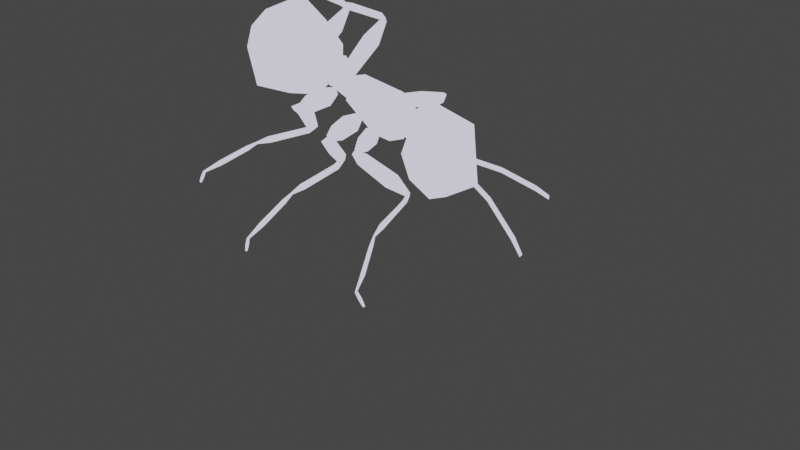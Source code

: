# Source: Ant_Multiple.blend  (saved by Blender 3.6.13; exported with 4.5.12 LTS)
import bpy
from mathutils import Matrix  # noqa: F401  (used for matrix-valued properties, if any)

bpy.ops.wm.read_factory_settings(use_empty=True)
scene = bpy.context.scene
scene.name = 'Scene'

# ---- collections
col_collection = bpy.data.collections.new('Collection'); scene.collection.children.link(col_collection)
col_ant = bpy.data.collections.new('Ant'); scene.collection.children.link(col_ant)

# ---- images (referenced by path relative to the original .blend; pixels are not part of the script)
import os
ASSET_DIR = os.environ.get("B2B_ASSET_DIR", "")  # directory of the original .blend (textures are referenced by path, not embedded)
HERE = os.path.dirname(os.path.abspath(__file__))  # packed textures are extracted next to this script under _unpacked/

def load_image(name, relpath, width, height, colorspace="sRGB"):
    """Load a texture the original file referenced (path relative to the .blend, or extracted next to this script)."""
    p = next((c for c in (os.path.join(HERE, relpath), os.path.join(ASSET_DIR, relpath)) if relpath and os.path.exists(c)), "")
    if p:
        img = bpy.data.images.load(p, check_existing=True)
        img.name = name
    else:  # same state as the original file: an image datablock whose file is absent (Cycles renders it pink)
        img = bpy.data.images.new(name, width, height)
        img.source = "FILE"
        img.filepath = "//" + (relpath or name)
    img.colorspace_settings.name = colorspace
    return img
img_00_exterior_rocksplantsdirt_png = load_image('00_Exterior_RocksPlantsDirt.png', '00_Exterior_RocksPlantsDirt.png', 1024, 1024, 'sRGB')

# ---- materials (node trees are filled in below, after node groups)
mat_outdoor = bpy.data.materials.new('Outdoor')
mat_outdoor.alpha_threshold = 0.0
mat_outdoor.use_transparent_shadow = False
mat_outdoor.line_color = (0.0, 0.0, 0.0, 1.0)

# ---- material node trees
mat_outdoor.use_nodes = True; mat_outdoor.node_tree.nodes.clear()
_N = mat_outdoor.node_tree.nodes; _L = mat_outdoor.node_tree.links
n0 = _N.new('ShaderNodeSeparateColor'); n0.name = 'Separate Color.003'; n0.location = (1473, 501)
n1 = _N.new('ShaderNodeOutputMaterial'); n1.name = 'Material Output.001'; n1.location = (2234, 746)
n2 = _N.new('ShaderNodeMix'); n2.name = 'Mix'; n2.location = (1890, 800)
n2.data_type = 'RGBA'
n2.blend_type = 'SCREEN'
n2.inputs[0].default_value = 0.08333
n3 = _N.new('ShaderNodeHueSaturation'); n3.name = 'Hue/Saturation/Value'; n3.location = (1364, 864)
n4 = _N.new('ShaderNodeBsdfDiffuse'); n4.name = 'Diffuse BSDF'; n4.location = (529, 588)
n5 = _N.new('ShaderNodeShaderToRGB'); n5.name = 'Shader to RGB.003'; n5.location = (721, 591)
n6 = _N.new('ShaderNodeSeparateColor'); n6.name = 'Separate Color.002'; n6.location = (927, 601)
n7 = _N.new('ShaderNodeCombineColor'); n7.name = 'Combine Color.001'; n7.location = (1655, 581)
n8 = _N.new('ShaderNodeValToRGB'); n8.name = 'Color Ramp.003'; n8.location = (1140, 399)
n8.color_ramp.interpolation = 'CONSTANT'
while len(n8.color_ramp.elements) > 1: n8.color_ramp.elements.remove(n8.color_ramp.elements[-1])
n8.color_ramp.elements[0].position = 0.0; n8.color_ramp.elements[0].color = (0.0, 0.0, 0.0, 1.0)
_e = n8.color_ramp.elements.new(0.1091); _e.color = (0.1106, 0.1106, 0.1106, 1.0)
_e = n8.color_ramp.elements.new(0.2205); _e.color = (0.2158, 0.2158, 0.2158, 1.0)
_e = n8.color_ramp.elements.new(0.3318); _e.color = (1.0, 1.0, 1.0, 1.0)
n9 = _N.new('ShaderNodeTexImage'); n9.name = 'Image Texture'; n9.location = (190, 623)
n9.image = img_00_exterior_rocksplantsdirt_png
n9.interpolation = 'Closest'
_L.new(n5.outputs[0], n6.inputs[0])
_L.new(n6.outputs[0], n7.inputs[0])
_L.new(n4.outputs[0], n5.inputs[0])
_L.new(n6.outputs[2], n8.inputs[0])
_L.new(n8.outputs[0], n0.inputs[0])
_L.new(n6.outputs[1], n7.inputs[1])
_L.new(n0.outputs[2], n7.inputs[2])
_L.new(n7.outputs[0], n2.inputs[6])
_L.new(n2.outputs[2], n1.inputs[0])
_L.new(n3.outputs[0], n2.inputs[7])
_L.new(n9.outputs[0], n4.inputs[0])
_L.new(n9.outputs[0], n3.inputs[4])
n1.is_active_output = True

# ---- world
world_world = bpy.data.worlds.new('World'); scene.world = world_world
world_world.use_nodes = True; world_world.node_tree.nodes.clear()
_N = world_world.node_tree.nodes; _L = world_world.node_tree.links
n0 = _N.new('ShaderNodeOutputWorld'); n0.name = 'World Output'; n0.location = (300, 300)
n1 = _N.new('ShaderNodeBackground'); n1.name = 'Background'; n1.location = (10, 300)
n1.inputs[0].default_value = (0.05088, 0.05088, 0.05088, 1.0)
_L.new(n1.outputs[0], n0.inputs[0])
n0.is_active_output = True
world_world.color = (0.05088, 0.05088, 0.05088)
world_world.use_sun_shadow = False
world_world.sun_shadow_jitter_overblur = 0.0

# ---- cameras
cam_camera = bpy.data.cameras.new('Camera')
cam_camera.clip_end = 100.0
cam_camera.ortho_scale = 7.314

# ---- lights
light_light = bpy.data.lights.new('Light', 'SUN')
light_light.color = (0.9702, 1.0, 0.7269)
light_light.transmission_factor = 0.0
light_light.angle = 0.9725
light_light.energy = 2.54
light_light.shadow_soft_size = 0.1
light_light.shadow_cascade_max_distance = 1000.0

# ---- meshes
me_plane = bpy.data.meshes.new('Plane')
me_plane.from_pydata([(200.0, 200.0, -12.77), (-200.0, 200.0, -12.77), (200.0, -200.0, -12.77), (-200.0, -200.0, -12.77), (133.3, 200.0, -12.77), (66.67, 200.0, -12.77), (0.0, 200.0, -12.77), (-66.67, 200.0, -12.77), (-133.3, 200.0, -12.77), (200.0, -133.3, -12.77), (200.0, -66.67, -12.77), (200.0, 0.0, -12.77), (200.0, 66.67, -12.77), (200.0, 133.3, -12.77), (-133.3, -200.0, -12.77), (-66.67, -200.0, -12.77), (0.0, -200.0, -12.77), (66.67, -200.0, -12.77), (133.3, -200.0, -12.77), (-200.0, 133.3, -12.77), (-200.0, 66.67, -12.77), (-200.0, 0.0, -12.77), (-200.0, -66.67, -12.77), (-200.0, -133.3, -12.77), (-133.3, -133.3, -12.77), (-133.3, -66.67, -12.77), (-133.3, 0.0, -12.77), (-133.3, 66.67, -12.77), (-133.3, 133.3, -12.77), (-66.67, -133.3, -12.77), (-66.67, -66.67, -12.77), (-66.67, 0.0, -12.77), (-66.67, 66.67, -12.77), (-66.67, 133.3, -12.77), (0.0, -133.3, -12.77), (0.0, -66.67, -12.77), (0.0, 0.0, -12.77), (0.0, 66.67, -12.77), (0.0, 133.3, -12.77), (66.67, -133.3, -12.77), (66.67, -66.67, -12.77), (66.67, 0.0, -12.77), (66.67, 66.67, -12.77), (66.67, 133.3, -12.77), (133.3, -133.3, -12.77), (133.3, -66.67, -12.77), (133.3, 0.0, -12.77), (133.3, 66.67, -12.77), (133.3, 133.3, -12.77)], [], [(48, 13, 0, 4), (19, 28, 8, 1), (28, 33, 7, 8), (33, 38, 6, 7), (38, 43, 5, 6), (43, 48, 4, 5), (3, 14, 24, 23), (23, 24, 25, 22), (22, 25, 26, 21), (21, 26, 27, 20), (20, 27, 28, 19), (14, 15, 29, 24), (24, 29, 30, 25), (25, 30, 31, 26), (26, 31, 32, 27), (27, 32, 33, 28), (15, 16, 34, 29), (29, 34, 35, 30), (30, 35, 36, 31), (31, 36, 37, 32), (32, 37, 38, 33), (16, 17, 39, 34), (34, 39, 40, 35), (35, 40, 41, 36), (36, 41, 42, 37), (37, 42, 43, 38), (17, 18, 44, 39), (39, 44, 45, 40), (40, 45, 46, 41), (41, 46, 47, 42), (42, 47, 48, 43), (18, 2, 9, 44), (44, 9, 10, 45), (45, 10, 11, 46), (46, 11, 12, 47), (47, 12, 13, 48)])
_uv = me_plane.uv_layers.new(name='UVMap')
_uv.uv.foreach_set('vector', [0.2508, 0.8758, 0.3753, 0.8758, 0.3753, 1.0, 0.2508, 1.0, 0.2508, 0.8758, 0.3753, 0.8758, 0.3753, 1.0, 0.2508, 1.0, 0.2508, 0.8758, 0.3753, 0.8758, 0.3753, 1.0, 0.2508, 1.0, 0.2508, 0.8758, 0.3753, 0.8758, 0.3753, 1.0, 0.2508, 1.0, 0.2508, 0.8758, 0.3753, 0.8758, 0.3753, 1.0, 0.2508, 1.0, 0.2508, 0.8758, 0.3753, 0.8758, 0.3753, 1.0, 0.2508, 1.0, 0.2508, 0.8758, 0.3753, 0.8758, 0.3753, 1.0, 0.2508, 1.0, 0.2508, 0.8758, 0.3753, 0.8758, 0.3753, 1.0, 0.2508, 1.0, 0.2508, 0.8758, 0.3753, 0.8758, 0.3753, 1.0, 0.2508, 1.0, 0.2508, 0.8758, 0.3753, 0.8758, 0.3753, 1.0, 0.2508, 1.0, 0.2508, 0.8758, 0.3753, 0.8758, 0.3753, 1.0, 0.2508, 1.0, 0.2508, 0.8758, 0.3753, 0.8758, 0.3753, 1.0, 0.2508, 1.0, 0.2508, 0.8758, 0.3753, 0.8758, 0.3753, 1.0, 0.2508, 1.0, 0.2508, 0.8758, 0.3753, 0.8758, 0.3753, 1.0, 0.2508, 1.0, 0.2508, 0.8758, 0.3753, 0.8758, 0.3753, 1.0, 0.2508, 1.0, 0.2508, 0.8758, 0.3753, 0.8758, 0.3753, 1.0, 0.2508, 1.0, 0.2508, 0.8758, 0.3753, 0.8758, 0.3753, 1.0, 0.2508, 1.0, 0.2508, 0.8758, 0.3753, 0.8758, 0.3753, 1.0, 0.2508, 1.0, 0.2508, 0.8758, 0.3753, 0.8758, 0.3753, 1.0, 0.2508, 1.0, 0.2508, 0.8758, 0.3753, 0.8758, 0.3753, 1.0, 0.2508, 1.0, 0.2508, 0.8758, 0.3753, 0.8758, 0.3753, 1.0, 0.2508, 1.0, 0.2508, 0.8758, 0.3753, 0.8758, 0.3753, 1.0, 0.2508, 1.0, 0.2508, 0.8758, 0.3753, 0.8758, 0.3753, 1.0, 0.2508, 1.0, 0.2508, 0.8758, 0.3753, 0.8758, 0.3753, 1.0, 0.2508, 1.0, 0.2508, 0.8758, 0.3753, 0.8758, 0.3753, 1.0, 0.2508, 1.0, 0.2508, 0.8758, 0.3753, 0.8758, 0.3753, 1.0, 0.2508, 1.0, 0.2508, 0.8758, 0.3753, 0.8758, 0.3753, 1.0, 0.2508, 1.0, 0.2508, 0.8758, 0.3753, 0.8758, 0.3753, 1.0, 0.2508, 1.0, 0.2508, 0.8758, 0.3753, 0.8758, 0.3753, 1.0, 0.2508, 1.0, 0.2508, 0.8758, 0.3753, 0.8758, 0.3753, 1.0, 0.2508, 1.0, 0.2508, 0.8758, 0.3753, 0.8758, 0.3753, 1.0, 0.2508, 1.0, 0.2508, 0.8758, 0.3753, 0.8758, 0.3753, 1.0, 0.2508, 1.0, 0.2508, 0.8758, 0.3753, 0.8758, 0.3753, 1.0, 0.2508, 1.0, 0.2508, 0.8758, 0.3753, 0.8758, 0.3753, 1.0, 0.2508, 1.0, 0.2508, 0.8758, 0.3753, 0.8758, 0.3753, 1.0, 0.2508, 1.0, 0.2508, 0.8758, 0.3753, 0.8758, 0.3753, 1.0, 0.2508, 1.0])
me_plane.materials.append(mat_outdoor)
me_plane.update()
me_vert = bpy.data.meshes.new('Vert')
me_vert.from_pydata([(0.09605, -1.058, 0.8723)], [], [])
me_vert.update()
me_cube_004 = bpy.data.meshes.new('Cube.004')
me_cube_004.from_pydata([(-5.366, -0.9189, 1.324), (-5.351, -0.9215, 1.387), (-5.425, -0.7163, 1.347), (-5.41, -0.719, 1.409), (-3.964, -0.4766, 1.009), (-3.949, -0.4793, 1.072), (-4.023, -0.2741, 1.032), (-4.008, -0.2767, 1.094), (-7.242, -1.289, 1.235), (-7.183, -1.492, 1.212), (-7.168, -1.495, 1.275), (-7.227, -1.292, 1.298), (-7.983, -1.551, 1.061), (-7.939, -1.704, 1.044), (-7.928, -1.706, 1.091), (-7.972, -1.553, 1.108), (-5.366, 0.9189, 1.324), (-5.351, 0.9215, 1.387), (-5.425, 0.7163, 1.347), (-5.41, 0.719, 1.409), (-3.964, 0.4766, 1.009), (-3.949, 0.4793, 1.072), (-4.023, 0.2741, 1.032), (-4.008, 0.2767, 1.094), (-7.242, 1.289, 1.235), (-7.183, 1.492, 1.212), (-7.168, 1.495, 1.275), (-7.227, 1.292, 1.298), (-7.983, 1.551, 1.061), (-7.939, 1.704, 1.044), (-7.928, 1.706, 1.091), (-7.972, 1.553, 1.108), (-5.008, -0.004993, -0.2471), (-5.068, -0.004993, 0.6334), (-3.567, 1.766, -0.05591), (-3.636, 1.992, 0.9468), (-1.232, 1.229, 0.2102), (-1.305, 1.229, 1.278), (-1.232, -1.239, 0.2102), (-1.305, -1.239, 1.278), (-3.567, -1.776, -0.05591), (-3.636, -2.002, 0.9468), (-1.232, 0.006942, 0.2102), (-1.346, 0.006, 1.521), (-2.365, 1.605, -0.1928), (-2.455, 1.605, 1.114), (-2.365, -1.615, -0.1928), (-2.455, -1.615, 1.114), (-3.227, 0.0005767, 1.914), (-3.065, 0.001054, -0.4545), (-0.7142, -1.761e-09, 1.27), (2.025, 8.618e-08, 0.7016), (-0.7938, 0.9013, 0.6205), (1.964, 0.681, 0.2105), (-0.9227, 0.557, -0.4312), (1.867, 0.4209, -0.5842), (-0.9227, -0.557, -0.4312), (1.867, -0.4209, -0.5842), (-0.7938, -0.9013, 0.6205), (1.964, -0.681, 0.2105), (1.881, 1.471e-08, 0.4475), (2.887, 6.642e-08, -0.006091), (1.768, 0.53, 0.07955), (2.802, 0.4005, -0.2841), (1.584, 0.3276, -0.5158), (2.662, 0.2475, -0.7339), (1.584, -0.3276, -0.5158), (2.662, -0.2475, -0.7339), (1.768, -0.53, 0.07955), (2.802, -0.4005, -0.2841), (-1.452, 1.471e-08, 1.145), (-0.391, 6.642e-08, 0.8395), (-1.512, 0.53, 0.7642), (-0.4364, 0.4005, 0.5521), (-1.609, 0.3276, 0.1487), (-0.5097, 0.2475, 0.08703), (-1.609, -0.3276, 0.1487), (-0.5097, -0.2475, 0.08703), (-1.512, -0.53, 0.7642), (-0.4364, -0.4005, 0.5521), (2.436, 1.471e-08, 0.2054), (3.591, 6.642e-08, 0.6206), (2.606, 0.53, -0.1403), (3.719, 0.4005, 0.3593), (2.88, 0.3276, -0.6997), (3.927, 0.2475, -0.06332), (2.88, -0.3276, -0.6997), (3.927, -0.2475, -0.06332), (2.606, -0.53, -0.1403), (3.719, -0.4005, 0.3593), (3.063, 2.863e-08, 0.7182), (3.288, 0.7053, 0.2581), (3.654, 0.4359, -0.4862), (3.654, -0.4359, -0.4862), (3.288, -0.7053, 0.2581), (4.007, -0.07208, 0.8979), (7.477, -0.07208, -0.5894), (3.83, 0.8787, 0.475), (7.222, 0.8382, -1.2), (3.288, 0.9417, -0.8215), (6.809, 0.4905, -2.187), (3.288, -1.086, -0.8215), (6.809, -0.6346, -2.187), (3.83, -1.023, 0.475), (7.222, -0.9823, -1.2), (6.761, -0.07208, 1.16), (6.149, 2.11, -0.3032), (5.16, 1.277, -2.671), (5.16, -1.421, -2.671), (6.149, -2.255, -0.3032), (0.08618, 3.526e-08, 1.351), (-0.008319, 1.07, 0.5794), (-0.1612, 0.661, -0.6687), (-0.1612, -0.661, -0.6687), (-0.008319, -1.07, 0.5794), (-4.287, 0.8579, -0.1515), (-4.352, 0.9935, 0.7901), (-1.326, 0.6176, 1.399), (-1.232, 0.618, 0.2102), (-2.715, 0.8032, -0.3237), (-2.841, 0.803, 1.514), (-1.232, -0.6161, 0.2102), (-4.287, -0.8679, -0.1515), (-4.352, -1.003, 0.7901), (-1.326, -0.6166, 1.399), (-2.841, -0.8074, 1.514), (-2.715, -0.8072, -0.3237), (4.88, 1.538, 0.1669), (4.085, 1.176, -1.737), (4.085, -1.32, -1.737), (4.88, -1.682, 0.1669), (5.278, -0.07208, 1.119), (-0.3654, -1.063, -1.446), (-0.148, -1.09, -1.522), (-0.1495, -1.324, -1.5), (-0.4046, -1.292, -1.41), (0.1393, -1.445, -1.12), (0.1424, -0.9603, -1.165), (-0.3884, -1.379, -0.9353), (-0.3802, -0.8423, -1.056), (-0.1911, -1.348, -0.2598), (0.1784, -1.17, 0.2124), (-0.133, -0.7259, -0.2687), (0.2355, -0.8902, 0.1661), (0.4113, -1.423, -0.4704), (0.4506, -1.204, 0.1172), (0.4149, -0.87, -0.5223), (0.4318, -0.9148, 0.09751), (-0.4188, -1.141, -1.72), (-0.3753, -1.116, -1.634), (-0.2275, -1.24, -1.612), (-0.3161, -1.292, -1.788), (-0.3274, -1.622, -1.076), (-0.58, -1.251, -1.213), (-0.5602, -1.758, -1.537), (-0.6942, -1.318, -1.44), (-1.663, -2.505, -0.6239), (-2.292, -2.81, 0.1284), (-1.916, -2.069, -0.5723), (-2.382, -2.65, 0.1527), (-1.409, -2.356, -0.1188), (-2.211, -2.763, 0.2891), (-1.699, -1.942, -0.1418), (-2.323, -2.615, 0.2685), (-2.55, -2.859, -0.04009), (-2.364, -2.81, 0.2467), (-2.589, -2.652, -0.08211), (-2.393, -2.654, 0.2139), (-2.371, -2.851, -0.1567), (-2.229, -2.804, 0.1557), (-2.465, -2.674, -0.1987), (-2.258, -2.648, 0.1229), (-3.093, -3.057, -1.757), (-3.053, -3.275, -1.713), (-2.905, -3.049, -1.88), (-2.865, -3.266, -1.836), (-3.212, -3.275, -2.308), (-3.196, -3.355, -2.293), (-3.147, -3.272, -2.358), (-3.13, -3.352, -2.342), (-3.548, -3.373, -2.664), (-3.517, -3.529, -2.635), (-3.421, -3.367, -2.761), (-3.39, -3.523, -2.732), (-4.432, -3.762, -3.758), (-4.398, -3.931, -3.726), (-4.293, -3.755, -3.864), (-4.259, -3.925, -3.832), (-4.828, -3.964, -4.43), (-4.803, -4.052, -4.43), (-4.817, -3.961, -4.518), (-4.792, -4.049, -4.519), (-5.173, -4.047, -4.461), (-5.142, -4.159, -4.461), (-5.159, -4.043, -4.573), (-5.128, -4.155, -4.573), (-5.497, -4.159, -4.523), (-5.477, -4.231, -4.523), (-5.488, -4.156, -4.595), (-5.468, -4.228, -4.595), (-0.3654, 1.054, -1.446), (-0.148, 1.081, -1.522), (-0.1495, 1.316, -1.5), (-0.4046, 1.284, -1.41), (0.1393, 1.436, -1.12), (0.1424, 0.9517, -1.165), (-0.3884, 1.37, -0.9353), (-0.3802, 0.8337, -1.056), (-0.1911, 1.339, -0.2598), (0.1784, 1.161, 0.2124), (-0.133, 0.7173, -0.2687), (0.2355, 0.8815, 0.1661), (0.4113, 1.415, -0.4704), (0.4506, 1.196, 0.1172), (0.4149, 0.8614, -0.5223), (0.4318, 0.9062, 0.09751), (-0.4188, 1.132, -1.72), (-0.3753, 1.107, -1.634), (-0.2275, 1.232, -1.612), (-0.3161, 1.284, -1.788), (-0.3274, 1.613, -1.076), (-0.58, 1.242, -1.213), (-0.5602, 1.749, -1.537), (-0.6942, 1.309, -1.44), (-1.663, 2.496, -0.6239), (-2.292, 2.802, 0.1284), (-1.916, 2.06, -0.5723), (-2.382, 2.641, 0.1527), (-1.409, 2.347, -0.1188), (-2.211, 2.754, 0.2891), (-1.699, 1.933, -0.1418), (-2.323, 2.607, 0.2685), (-2.55, 2.851, -0.04009), (-2.364, 2.802, 0.2467), (-2.589, 2.643, -0.08211), (-2.393, 2.645, 0.2139), (-2.371, 2.843, -0.1567), (-2.229, 2.796, 0.1557), (-2.465, 2.665, -0.1987), (-2.258, 2.639, 0.1229), (-3.093, 3.049, -1.757), (-3.053, 3.266, -1.713), (-2.905, 3.04, -1.88), (-2.865, 3.258, -1.836), (-3.212, 3.267, -2.308), (-3.196, 3.346, -2.293), (-3.147, 3.264, -2.358), (-3.13, 3.343, -2.342), (-3.548, 3.364, -2.664), (-3.517, 3.52, -2.635), (-3.421, 3.359, -2.761), (-3.39, 3.514, -2.732), (-4.432, 3.753, -3.758), (-4.398, 3.923, -3.726), (-4.293, 3.746, -3.864), (-4.259, 3.916, -3.832), (-4.828, 3.956, -4.43), (-4.803, 4.044, -4.43), (-4.817, 3.952, -4.518), (-4.792, 4.04, -4.519), (-5.173, 4.039, -4.461), (-5.142, 4.151, -4.461), (-5.159, 4.035, -4.573), (-5.128, 4.146, -4.573), (-5.497, 4.15, -4.523), (-5.477, 4.223, -4.523), (-5.488, 4.147, -4.595), (-5.468, 4.22, -4.595), (0.8758, -1.499, -1.864), (0.991, -1.312, -1.94), (1.203, -1.411, -1.918), (1.068, -1.63, -1.828), (1.433, -1.198, -1.538), (0.9936, -0.9941, -1.583), (1.154, -1.651, -1.353), (0.6691, -1.42, -1.475), (1.207, -1.458, -0.678), (1.199, -1.048, -0.2058), (0.666, -1.147, -0.6869), (0.9685, -0.8803, -0.252), (1.527, -0.9419, -0.8885), (1.343, -0.8151, -0.3009), (1.025, -0.7087, -0.9405), (1.072, -0.7119, -0.3207), (0.9248, -1.562, -2.109), (0.9197, -1.506, -2.027), (1.095, -1.422, -2.011), (1.105, -1.536, -2.18), (1.4, -1.635, -1.459), (0.9576, -1.72, -1.591), (1.427, -1.934, -1.902), (0.9709, -1.866, -1.809), (1.648, -3.184, -0.904), (1.665, -3.832, -0.1073), (1.147, -3.23, -0.8493), (1.481, -3.845, -0.08214), (1.618, -2.858, -0.4193), (1.655, -3.728, 0.04691), (1.121, -2.952, -0.4362), (1.475, -3.77, 0.02907), (1.602, -4.153, -0.255), (1.635, -3.889, 0.01499), (1.404, -4.106, -0.3002), (1.48, -3.853, -0.02028), (1.667, -4.0, -0.3819), (1.686, -3.77, -0.08404), (1.469, -3.954, -0.427), (1.531, -3.734, -0.1193), (1.559, -4.822, -1.932), (1.767, -4.871, -1.884), (1.627, -4.662, -2.065), (1.835, -4.711, -2.018), (1.704, -5.05, -2.468), (1.78, -5.067, -2.452), (1.727, -4.995, -2.522), (1.804, -5.012, -2.506), (1.655, -5.408, -2.802), (1.805, -5.441, -2.77), (1.701, -5.3, -2.906), (1.851, -5.333, -2.875), (1.643, -6.411, -3.832), (1.807, -6.447, -3.797), (1.693, -6.294, -3.946), (1.857, -6.33, -3.911), (1.663, -6.884, -4.474), (1.751, -6.898, -4.474), (1.664, -6.879, -4.563), (1.752, -6.893, -4.562), (1.598, -7.222, -4.483), (1.709, -7.24, -4.482), (1.599, -7.216, -4.595), (1.711, -7.233, -4.595), (1.566, -7.556, -4.523), (1.638, -7.567, -4.522), (1.567, -7.551, -4.595), (1.639, -7.563, -4.595), (0.8758, 1.49, -1.864), (0.991, 1.303, -1.94), (1.203, 1.402, -1.918), (1.068, 1.621, -1.828), (1.433, 1.19, -1.538), (0.9936, 0.9854, -1.583), (1.154, 1.642, -1.353), (0.6691, 1.412, -1.475), (1.207, 1.45, -0.678), (1.199, 1.04, -0.2058), (0.666, 1.139, -0.6869), (0.9685, 0.8716, -0.252), (1.527, 0.9332, -0.8885), (1.343, 0.8064, -0.3009), (1.025, 0.7001, -0.9405), (1.072, 0.7033, -0.3207), (0.9248, 1.553, -2.109), (0.9197, 1.497, -2.027), (1.095, 1.413, -2.011), (1.105, 1.527, -2.18), (1.4, 1.627, -1.459), (0.9576, 1.711, -1.591), (1.427, 1.925, -1.902), (0.9709, 1.858, -1.809), (1.648, 3.176, -0.904), (1.665, 3.823, -0.1073), (1.147, 3.221, -0.8493), (1.481, 3.836, -0.08214), (1.618, 2.849, -0.4193), (1.655, 3.72, 0.04691), (1.121, 2.943, -0.4362), (1.475, 3.762, 0.02907), (1.602, 4.144, -0.255), (1.635, 3.881, 0.01499), (1.404, 4.098, -0.3002), (1.48, 3.844, -0.02028), (1.667, 3.992, -0.3819), (1.686, 3.762, -0.08404), (1.469, 3.945, -0.427), (1.531, 3.725, -0.1193), (1.559, 4.813, -1.932), (1.767, 4.862, -1.884), (1.627, 4.653, -2.065), (1.835, 4.702, -2.018), (1.704, 5.041, -2.468), (1.78, 5.058, -2.452), (1.727, 4.986, -2.522), (1.804, 5.003, -2.506), (1.655, 5.399, -2.802), (1.805, 5.433, -2.77), (1.701, 5.292, -2.906), (1.851, 5.325, -2.875), (1.643, 6.402, -3.832), (1.807, 6.439, -3.797), (1.693, 6.285, -3.946), (1.857, 6.321, -3.911), (1.663, 6.875, -4.474), (1.751, 6.889, -4.474), (1.664, 6.87, -4.563), (1.752, 6.884, -4.562), (1.598, 7.214, -4.483), (1.709, 7.231, -4.482), (1.599, 7.207, -4.595), (1.711, 7.225, -4.595), (1.566, 7.547, -4.523), (1.638, 7.558, -4.522), (1.567, 7.543, -4.595), (1.639, 7.554, -4.595), (2.596, -1.064, -2.226), (2.669, -0.8532, -2.289), (2.896, -0.8983, -2.245), (2.81, -1.145, -2.171), (3.027, -0.6464, -1.843), (2.558, -0.5532, -1.935), (2.848, -1.157, -1.689), (2.337, -1.048, -1.861), (2.785, -0.9752, -1.012), (2.629, -0.5914, -0.5431), (2.188, -0.8036, -1.078), (2.37, -0.4828, -0.6133), (2.989, -0.3917, -1.188), (2.721, -0.3279, -0.6225), (2.453, -0.2852, -1.292), (2.437, -0.2927, -0.6706), (2.833, -1.107, -2.5), (2.795, -1.056, -2.423), (2.935, -0.933, -2.367), (3.013, -1.036, -2.524), (3.136, -1.081, -1.75), (2.773, -1.266, -1.984), (3.343, -1.352, -2.161), (2.875, -1.399, -2.186), (3.603, -2.537, -1.096), (3.576, -3.182, -0.2968), (3.129, -2.704, -1.165), (3.401, -3.24, -0.3172), (3.376, -2.241, -0.6454), (3.504, -3.088, -0.1535), (2.936, -2.451, -0.7809), (3.349, -3.172, -0.2138), (3.631, -3.505, -0.4438), (3.532, -3.248, -0.1836), (3.445, -3.506, -0.5381), (3.387, -3.249, -0.2572), (3.687, -3.338, -0.5561), (3.575, -3.118, -0.2713), (3.501, -3.339, -0.6505), (3.43, -3.119, -0.3449), (4.167, -4.121, -2.055), (4.362, -4.12, -1.955), (4.225, -3.946, -2.173), (4.421, -3.945, -2.074), (4.49, -4.294, -2.53), (4.562, -4.292, -2.495), (4.512, -4.233, -2.578), (4.584, -4.232, -2.543), (4.613, -4.645, -2.853), (4.754, -4.641, -2.784), (4.656, -4.526, -2.946), (4.797, -4.523, -2.877), (5.098, -5.594, -3.817), (5.251, -5.591, -3.742), (5.145, -5.465, -3.919), (5.298, -5.462, -3.844), (5.389, -6.032, -4.417), (5.474, -6.024, -4.395), (5.411, -6.024, -4.503), (5.497, -6.017, -4.48), (5.411, -6.376, -4.43), (5.52, -6.366, -4.401), (5.439, -6.366, -4.538), (5.548, -6.356, -4.51), (5.471, -6.706, -4.464), (5.541, -6.699, -4.445), (5.489, -6.699, -4.534), (5.559, -6.693, -4.516), (2.596, 1.055, -2.226), (2.669, 0.8446, -2.289), (2.896, 0.8897, -2.245), (2.81, 1.137, -2.171), (3.027, 0.6377, -1.843), (2.558, 0.5445, -1.935), (2.848, 1.149, -1.689), (2.337, 1.039, -1.861), (2.785, 0.9665, -1.012), (2.629, 0.5828, -0.5431), (2.188, 0.7949, -1.078), (2.37, 0.4741, -0.6133), (2.989, 0.383, -1.188), (2.721, 0.3192, -0.6225), (2.453, 0.2766, -1.292), (2.437, 0.284, -0.6706), (2.833, 1.098, -2.5), (2.795, 1.048, -2.423), (2.935, 0.9244, -2.367), (3.013, 1.028, -2.524), (3.136, 1.072, -1.75), (2.773, 1.257, -1.984), (3.343, 1.343, -2.161), (2.875, 1.39, -2.186), (3.603, 2.529, -1.096), (3.576, 3.174, -0.2968), (3.129, 2.695, -1.165), (3.401, 3.231, -0.3172), (3.376, 2.232, -0.6454), (3.504, 3.079, -0.1535), (2.936, 2.442, -0.7809), (3.349, 3.163, -0.2138), (3.631, 3.496, -0.4438), (3.532, 3.239, -0.1836), (3.445, 3.497, -0.5381), (3.387, 3.24, -0.2572), (3.687, 3.329, -0.5561), (3.575, 3.109, -0.2713), (3.501, 3.331, -0.6505), (3.43, 3.11, -0.3449), (4.167, 4.113, -2.055), (4.362, 4.111, -1.955), (4.225, 3.938, -2.173), (4.421, 3.936, -2.074), (4.49, 4.285, -2.53), (4.562, 4.284, -2.495), (4.512, 4.225, -2.578), (4.584, 4.223, -2.543), (4.613, 4.636, -2.853), (4.754, 4.633, -2.784), (4.656, 4.518, -2.946), (4.797, 4.514, -2.877), (5.098, 5.586, -3.817), (5.251, 5.582, -3.742), (5.145, 5.457, -3.919), (5.298, 5.453, -3.844), (5.389, 6.023, -4.417), (5.474, 6.015, -4.395), (5.411, 6.016, -4.503), (5.497, 6.008, -4.48), (5.411, 6.367, -4.43), (5.52, 6.357, -4.401), (5.439, 6.357, -4.538), (5.548, 6.348, -4.51), (5.471, 6.697, -4.464), (5.541, 6.69, -4.445), (5.489, 6.691, -4.534), (5.559, 6.684, -4.516)], [], [(3, 2, 8, 11), (2, 3, 7, 6), (6, 7, 5, 4), (4, 5, 1, 0), (2, 6, 4, 0), (7, 3, 1, 5), (10, 11, 15, 14), (0, 1, 10, 9), (1, 3, 11, 10), (2, 0, 9, 8), (13, 14, 15, 12), (8, 9, 13, 12), (11, 8, 12, 15), (9, 10, 14, 13), (19, 27, 24, 18), (18, 22, 23, 19), (22, 20, 21, 23), (20, 16, 17, 21), (18, 16, 20, 22), (23, 21, 17, 19), (26, 30, 31, 27), (16, 25, 26, 17), (17, 26, 27, 19), (18, 24, 25, 16), (29, 28, 31, 30), (24, 28, 29, 25), (27, 31, 28, 24), (25, 29, 30, 26), (115, 116, 35, 34), (44, 45, 37, 36), (118, 117, 43, 42), (120, 48, 43, 117), (46, 47, 41, 40), (122, 123, 33, 32), (126, 121, 38, 46), (125, 123, 41, 47), (121, 124, 39, 38), (119, 115, 34, 44), (118, 119, 44, 36), (124, 125, 47, 39), (122, 126, 46, 40), (38, 39, 47, 46), (116, 33, 48, 120), (34, 35, 45, 44), (110, 51, 53, 111), (111, 53, 55, 112), (112, 55, 57, 113), (53, 51, 59, 57, 55), (113, 57, 59, 114), (114, 59, 51, 110), (50, 52, 54, 56, 58), (60, 61, 63, 62), (62, 63, 65, 64), (64, 65, 67, 66), (63, 61, 69, 67, 65), (66, 67, 69, 68), (68, 69, 61, 60), (60, 62, 64, 66, 68), (70, 71, 73, 72), (72, 73, 75, 74), (74, 75, 77, 76), (73, 71, 79, 77, 75), (76, 77, 79, 78), (78, 79, 71, 70), (70, 72, 74, 76, 78), (90, 81, 83, 91), (91, 83, 85, 92), (92, 85, 87, 93), (83, 81, 89, 87, 85), (93, 87, 89, 94), (94, 89, 81, 90), (80, 82, 84, 86, 88), (88, 94, 90, 80), (86, 93, 94, 88), (84, 92, 93, 86), (82, 91, 92, 84), (80, 90, 91, 82), (105, 96, 98, 106), (106, 98, 100, 107), (107, 100, 102, 108), (98, 96, 104, 102, 100), (108, 102, 104, 109), (109, 104, 96, 105), (95, 97, 99, 101, 103), (130, 109, 105, 131), (129, 108, 109, 130), (128, 107, 108, 129), (127, 106, 107, 128), (131, 105, 106, 127), (58, 114, 110, 50), (56, 113, 114, 58), (54, 112, 113, 56), (52, 111, 112, 54), (50, 110, 111, 52), (35, 116, 120, 45), (42, 49, 119, 118), (49, 32, 115, 119), (45, 120, 117, 37), (36, 37, 117, 118), (32, 33, 116, 115), (32, 49, 126, 122), (43, 48, 125, 124), (42, 43, 124, 121), (48, 33, 123, 125), (49, 42, 121, 126), (40, 41, 123, 122), (95, 131, 127, 97), (97, 127, 128, 99), (99, 128, 129, 101), (101, 129, 130, 103), (103, 130, 131, 95), (137, 136, 134, 133), (140, 142, 139, 138), (142, 146, 137, 139), (146, 144, 136, 137), (138, 139, 132, 135), (132, 133, 134, 135), (139, 137, 133, 132), (140, 141, 143, 142), (142, 143, 147, 146), (146, 147, 145, 144), (144, 145, 141, 140), (144, 140, 138, 136), (147, 143, 141, 145), (136, 138, 135, 134), (153, 152, 150, 149), (156, 158, 155, 154), (158, 162, 153, 155), (162, 160, 152, 153), (154, 155, 148, 151), (148, 149, 150, 151), (155, 153, 149, 148), (156, 157, 159, 158), (158, 159, 163, 162), (162, 163, 161, 160), (160, 161, 157, 156), (160, 156, 154, 152), (163, 159, 157, 161), (152, 154, 151, 150), (164, 165, 167, 166), (166, 167, 171, 170), (170, 171, 169, 168), (168, 169, 165, 164), (166, 170, 174, 172), (171, 167, 165, 169), (175, 173, 177, 179), (164, 166, 172, 173), (170, 168, 175, 174), (168, 164, 173, 175), (178, 179, 183, 182), (172, 174, 178, 176), (174, 175, 179, 178), (173, 172, 176, 177), (181, 180, 184, 185), (177, 176, 180, 181), (179, 177, 181, 183), (176, 178, 182, 180), (187, 185, 189, 191), (183, 181, 185, 187), (180, 182, 186, 184), (182, 183, 187, 186), (190, 191, 195, 194), (184, 186, 190, 188), (186, 187, 191, 190), (185, 184, 188, 189), (195, 193, 197, 199), (189, 188, 192, 193), (191, 189, 193, 195), (188, 190, 194, 192), (196, 198, 199, 197), (192, 194, 198, 196), (194, 195, 199, 198), (193, 192, 196, 197), (205, 201, 202, 204), (208, 206, 207, 210), (210, 207, 205, 214), (214, 205, 204, 212), (206, 203, 200, 207), (200, 203, 202, 201), (207, 200, 201, 205), (208, 210, 211, 209), (210, 214, 215, 211), (214, 212, 213, 215), (212, 208, 209, 213), (212, 204, 206, 208), (215, 213, 209, 211), (204, 202, 203, 206), (221, 217, 218, 220), (224, 222, 223, 226), (226, 223, 221, 230), (230, 221, 220, 228), (222, 219, 216, 223), (216, 219, 218, 217), (223, 216, 217, 221), (224, 226, 227, 225), (226, 230, 231, 227), (230, 228, 229, 231), (228, 224, 225, 229), (228, 220, 222, 224), (231, 229, 225, 227), (220, 218, 219, 222), (232, 234, 235, 233), (234, 238, 239, 235), (238, 236, 237, 239), (236, 232, 233, 237), (234, 240, 242, 238), (239, 237, 233, 235), (243, 247, 245, 241), (232, 241, 240, 234), (238, 242, 243, 236), (236, 243, 241, 232), (246, 250, 251, 247), (240, 244, 246, 242), (242, 246, 247, 243), (241, 245, 244, 240), (249, 253, 252, 248), (245, 249, 248, 244), (247, 251, 249, 245), (244, 248, 250, 246), (255, 259, 257, 253), (251, 255, 253, 249), (248, 252, 254, 250), (250, 254, 255, 251), (258, 262, 263, 259), (252, 256, 258, 254), (254, 258, 259, 255), (253, 257, 256, 252), (263, 267, 265, 261), (257, 261, 260, 256), (259, 263, 261, 257), (256, 260, 262, 258), (264, 265, 267, 266), (260, 264, 266, 262), (262, 266, 267, 263), (261, 265, 264, 260), (273, 272, 270, 269), (276, 278, 275, 274), (278, 282, 273, 275), (282, 280, 272, 273), (274, 275, 268, 271), (268, 269, 270, 271), (275, 273, 269, 268), (276, 277, 279, 278), (278, 279, 283, 282), (282, 283, 281, 280), (280, 281, 277, 276), (280, 276, 274, 272), (283, 279, 277, 281), (272, 274, 271, 270), (289, 288, 286, 285), (292, 294, 291, 290), (294, 298, 289, 291), (298, 296, 288, 289), (290, 291, 284, 287), (284, 285, 286, 287), (291, 289, 285, 284), (292, 293, 295, 294), (294, 295, 299, 298), (298, 299, 297, 296), (296, 297, 293, 292), (296, 292, 290, 288), (299, 295, 293, 297), (288, 290, 287, 286), (300, 301, 303, 302), (302, 303, 307, 306), (306, 307, 305, 304), (304, 305, 301, 300), (302, 306, 310, 308), (307, 303, 301, 305), (311, 309, 313, 315), (300, 302, 308, 309), (306, 304, 311, 310), (304, 300, 309, 311), (314, 315, 319, 318), (308, 310, 314, 312), (310, 311, 315, 314), (309, 308, 312, 313), (317, 316, 320, 321), (313, 312, 316, 317), (315, 313, 317, 319), (312, 314, 318, 316), (323, 321, 325, 327), (319, 317, 321, 323), (316, 318, 322, 320), (318, 319, 323, 322), (326, 327, 331, 330), (320, 322, 326, 324), (322, 323, 327, 326), (321, 320, 324, 325), (331, 329, 333, 335), (325, 324, 328, 329), (327, 325, 329, 331), (324, 326, 330, 328), (332, 334, 335, 333), (328, 330, 334, 332), (330, 331, 335, 334), (329, 328, 332, 333), (341, 337, 338, 340), (344, 342, 343, 346), (346, 343, 341, 350), (350, 341, 340, 348), (342, 339, 336, 343), (336, 339, 338, 337), (343, 336, 337, 341), (344, 346, 347, 345), (346, 350, 351, 347), (350, 348, 349, 351), (348, 344, 345, 349), (348, 340, 342, 344), (351, 349, 345, 347), (340, 338, 339, 342), (357, 353, 354, 356), (360, 358, 359, 362), (362, 359, 357, 366), (366, 357, 356, 364), (358, 355, 352, 359), (352, 355, 354, 353), (359, 352, 353, 357), (360, 362, 363, 361), (362, 366, 367, 363), (366, 364, 365, 367), (364, 360, 361, 365), (364, 356, 358, 360), (367, 365, 361, 363), (356, 354, 355, 358), (368, 370, 371, 369), (370, 374, 375, 371), (374, 372, 373, 375), (372, 368, 369, 373), (370, 376, 378, 374), (375, 373, 369, 371), (379, 383, 381, 377), (368, 377, 376, 370), (374, 378, 379, 372), (372, 379, 377, 368), (382, 386, 387, 383), (376, 380, 382, 378), (378, 382, 383, 379), (377, 381, 380, 376), (385, 389, 388, 384), (381, 385, 384, 380), (383, 387, 385, 381), (380, 384, 386, 382), (391, 395, 393, 389), (387, 391, 389, 385), (384, 388, 390, 386), (386, 390, 391, 387), (394, 398, 399, 395), (388, 392, 394, 390), (390, 394, 395, 391), (389, 393, 392, 388), (399, 403, 401, 397), (393, 397, 396, 392), (395, 399, 397, 393), (392, 396, 398, 394), (400, 401, 403, 402), (396, 400, 402, 398), (398, 402, 403, 399), (397, 401, 400, 396), (409, 408, 406, 405), (412, 414, 411, 410), (414, 418, 409, 411), (418, 416, 408, 409), (410, 411, 404, 407), (404, 405, 406, 407), (411, 409, 405, 404), (412, 413, 415, 414), (414, 415, 419, 418), (418, 419, 417, 416), (416, 417, 413, 412), (416, 412, 410, 408), (419, 415, 413, 417), (408, 410, 407, 406), (425, 424, 422, 421), (428, 430, 427, 426), (430, 434, 425, 427), (434, 432, 424, 425), (426, 427, 420, 423), (420, 421, 422, 423), (427, 425, 421, 420), (428, 429, 431, 430), (430, 431, 435, 434), (434, 435, 433, 432), (432, 433, 429, 428), (432, 428, 426, 424), (435, 431, 429, 433), (424, 426, 423, 422), (436, 437, 439, 438), (438, 439, 443, 442), (442, 443, 441, 440), (440, 441, 437, 436), (438, 442, 446, 444), (443, 439, 437, 441), (447, 445, 449, 451), (436, 438, 444, 445), (442, 440, 447, 446), (440, 436, 445, 447), (450, 451, 455, 454), (444, 446, 450, 448), (446, 447, 451, 450), (445, 444, 448, 449), (453, 452, 456, 457), (449, 448, 452, 453), (451, 449, 453, 455), (448, 450, 454, 452), (459, 457, 461, 463), (455, 453, 457, 459), (452, 454, 458, 456), (454, 455, 459, 458), (462, 463, 467, 466), (456, 458, 462, 460), (458, 459, 463, 462), (457, 456, 460, 461), (467, 465, 469, 471), (461, 460, 464, 465), (463, 461, 465, 467), (460, 462, 466, 464), (468, 470, 471, 469), (464, 466, 470, 468), (466, 467, 471, 470), (465, 464, 468, 469), (477, 473, 474, 476), (480, 478, 479, 482), (482, 479, 477, 486), (486, 477, 476, 484), (478, 475, 472, 479), (472, 475, 474, 473), (479, 472, 473, 477), (480, 482, 483, 481), (482, 486, 487, 483), (486, 484, 485, 487), (484, 480, 481, 485), (484, 476, 478, 480), (487, 485, 481, 483), (476, 474, 475, 478), (493, 489, 490, 492), (496, 494, 495, 498), (498, 495, 493, 502), (502, 493, 492, 500), (494, 491, 488, 495), (488, 491, 490, 489), (495, 488, 489, 493), (496, 498, 499, 497), (498, 502, 503, 499), (502, 500, 501, 503), (500, 496, 497, 501), (500, 492, 494, 496), (503, 501, 497, 499), (492, 490, 491, 494), (504, 506, 507, 505), (506, 510, 511, 507), (510, 508, 509, 511), (508, 504, 505, 509), (506, 512, 514, 510), (511, 509, 505, 507), (515, 519, 517, 513), (504, 513, 512, 506), (510, 514, 515, 508), (508, 515, 513, 504), (518, 522, 523, 519), (512, 516, 518, 514), (514, 518, 519, 515), (513, 517, 516, 512), (521, 525, 524, 520), (517, 521, 520, 516), (519, 523, 521, 517), (516, 520, 522, 518), (527, 531, 529, 525), (523, 527, 525, 521), (520, 524, 526, 522), (522, 526, 527, 523), (530, 534, 535, 531), (524, 528, 530, 526), (526, 530, 531, 527), (525, 529, 528, 524), (535, 539, 537, 533), (529, 533, 532, 528), (531, 535, 533, 529), (528, 532, 534, 530), (536, 537, 539, 538), (532, 536, 538, 534), (534, 538, 539, 535), (533, 537, 536, 532)])
me_cube_004.polygons.foreach_set('use_smooth', [True] * 483)
_uv = me_cube_004.uv_layers.new(name='UVMap')
_uv.uv.foreach_set('vector', [0.6612, 0.6169, 0.6369, 0.6169, 0.6369, 0.6169, 0.6612, 0.6169, 0.6369, 0.6169, 0.6612, 0.6169, 0.6612, 0.6412, 0.6369, 0.6412, 0.6369, 0.6412, 0.6612, 0.6412, 0.6612, 0.6655, 0.6369, 0.6655, 0.6369, 0.6655, 0.6612, 0.6655, 0.6612, 0.6898, 0.6369, 0.6898, 0.6126, 0.6412, 0.6369, 0.6412, 0.6369, 0.6655, 0.6126, 0.6655, 0.6612, 0.6412, 0.6855, 0.6412, 0.6855, 0.6655, 0.6612, 0.6655, 0.6855, 0.6655, 0.6855, 0.6412, 0.6855, 0.6412, 0.6855, 0.6655, 0.6369, 0.6898, 0.6612, 0.6898, 0.6612, 0.6898, 0.6369, 0.6898, 0.6855, 0.6655, 0.6855, 0.6412, 0.6855, 0.6412, 0.6855, 0.6655, 0.6126, 0.6412, 0.6126, 0.6655, 0.6126, 0.6655, 0.6126, 0.6412, 0.6369, 0.5926, 0.6612, 0.5926, 0.6612, 0.6169, 0.6369, 0.6169, 0.6126, 0.6412, 0.6126, 0.6655, 0.6126, 0.6655, 0.6126, 0.6412, 0.6612, 0.6169, 0.6369, 0.6169, 0.6369, 0.6169, 0.6612, 0.6169, 0.6369, 0.6898, 0.6612, 0.6898, 0.6612, 0.6898, 0.6369, 0.6898, 0.6612, 0.6169, 0.6612, 0.6169, 0.6369, 0.6169, 0.6369, 0.6169, 0.6369, 0.6169, 0.6369, 0.6412, 0.6612, 0.6412, 0.6612, 0.6169, 0.6369, 0.6412, 0.6369, 0.6655, 0.6612, 0.6655, 0.6612, 0.6412, 0.6369, 0.6655, 0.6369, 0.6898, 0.6612, 0.6898, 0.6612, 0.6655, 0.6126, 0.6412, 0.6126, 0.6655, 0.6369, 0.6655, 0.6369, 0.6412, 0.6612, 0.6412, 0.6612, 0.6655, 0.6855, 0.6655, 0.6855, 0.6412, 0.6855, 0.6655, 0.6855, 0.6655, 0.6855, 0.6412, 0.6855, 0.6412, 0.6369, 0.6898, 0.6369, 0.6898, 0.6612, 0.6898, 0.6612, 0.6898, 0.6855, 0.6655, 0.6855, 0.6655, 0.6855, 0.6412, 0.6855, 0.6412, 0.6126, 0.6412, 0.6126, 0.6412, 0.6126, 0.6655, 0.6126, 0.6655, 0.6369, 0.5926, 0.6369, 0.6169, 0.6612, 0.6169, 0.6612, 0.5926, 0.6126, 0.6412, 0.6126, 0.6412, 0.6126, 0.6655, 0.6126, 0.6655, 0.6612, 0.6169, 0.6612, 0.6169, 0.6369, 0.6169, 0.6369, 0.6169, 0.6369, 0.6898, 0.6369, 0.6898, 0.6612, 0.6898, 0.6612, 0.6898, 0.688, 0.6412, 0.688, 0.6898, 0.6783, 0.6898, 0.6783, 0.6412, 0.6684, 0.6412, 0.6684, 0.6898, 0.6588, 0.6898, 0.6588, 0.6412, 0.654, 0.6412, 0.654, 0.6898, 0.6492, 0.6898, 0.6492, 0.6412, 0.6337, 0.6148, 0.6248, 0.6188, 0.6249, 0.598, 0.6317, 0.598, 0.6298, 0.6412, 0.6298, 0.6898, 0.6199, 0.6898, 0.6199, 0.6412, 0.6102, 0.6412, 0.6102, 0.6898, 0.6005, 0.6898, 0.6005, 0.6412, 0.6645, 0.6148, 0.6666, 0.598, 0.6597, 0.598, 0.6555, 0.6109, 0.6158, 0.6148, 0.6137, 0.6321, 0.6026, 0.6241, 0.6069, 0.6109, 0.6443, 0.6412, 0.6443, 0.6898, 0.6394, 0.6898, 0.6394, 0.6412, 0.6824, 0.6148, 0.6845, 0.6321, 0.6956, 0.6241, 0.6913, 0.6109, 0.6803, 0.598, 0.6824, 0.6148, 0.6913, 0.6109, 0.6871, 0.598, 0.618, 0.598, 0.6158, 0.6148, 0.6069, 0.6109, 0.6111, 0.598, 0.6623, 0.6321, 0.6645, 0.6148, 0.6555, 0.6109, 0.6512, 0.6241, 0.6394, 0.6412, 0.6394, 0.6898, 0.6298, 0.6898, 0.6298, 0.6412, 0.6359, 0.6321, 0.6248, 0.6402, 0.6248, 0.6188, 0.6337, 0.6148, 0.6783, 0.6412, 0.6783, 0.6898, 0.6684, 0.6898, 0.6684, 0.6412, 0.6977, 0.6658, 0.6977, 0.6898, 0.6783, 0.6898, 0.6783, 0.6658, 0.6783, 0.6658, 0.6783, 0.6898, 0.6588, 0.6898, 0.6588, 0.6658, 0.6588, 0.6658, 0.6588, 0.6898, 0.6394, 0.6898, 0.6394, 0.6658, 0.647, 0.6241, 0.6248, 0.6402, 0.6026, 0.6241, 0.6111, 0.598, 0.6385, 0.598, 0.6394, 0.6658, 0.6394, 0.6898, 0.6199, 0.6898, 0.6199, 0.6658, 0.6199, 0.6658, 0.6199, 0.6898, 0.6005, 0.6898, 0.6005, 0.6658, 0.6734, 0.6402, 0.6956, 0.6241, 0.6871, 0.598, 0.6597, 0.598, 0.6512, 0.6241, 0.6977, 0.6412, 0.6977, 0.6898, 0.6783, 0.6898, 0.6783, 0.6412, 0.6783, 0.6412, 0.6783, 0.6898, 0.6588, 0.6898, 0.6588, 0.6412, 0.6588, 0.6412, 0.6588, 0.6898, 0.6394, 0.6898, 0.6394, 0.6412, 0.647, 0.6241, 0.6248, 0.6402, 0.6026, 0.6241, 0.6111, 0.598, 0.6385, 0.598, 0.6394, 0.6412, 0.6394, 0.6898, 0.6199, 0.6898, 0.6199, 0.6412, 0.6199, 0.6412, 0.6199, 0.6898, 0.6005, 0.6898, 0.6005, 0.6412, 0.6734, 0.6402, 0.6956, 0.6241, 0.6871, 0.598, 0.6597, 0.598, 0.6512, 0.6241, 0.6977, 0.6412, 0.6977, 0.6898, 0.6783, 0.6898, 0.6783, 0.6412, 0.6783, 0.6412, 0.6783, 0.6898, 0.6588, 0.6898, 0.6588, 0.6412, 0.6588, 0.6412, 0.6588, 0.6898, 0.6394, 0.6898, 0.6394, 0.6412, 0.647, 0.6241, 0.6248, 0.6402, 0.6026, 0.6241, 0.6111, 0.598, 0.6385, 0.598, 0.6394, 0.6412, 0.6394, 0.6898, 0.6199, 0.6898, 0.6199, 0.6412, 0.6199, 0.6412, 0.6199, 0.6898, 0.6005, 0.6898, 0.6005, 0.6412, 0.6734, 0.6402, 0.6956, 0.6241, 0.6871, 0.598, 0.6597, 0.598, 0.6512, 0.6241, 0.6977, 0.6655, 0.6977, 0.6898, 0.6783, 0.6898, 0.6783, 0.6655, 0.6783, 0.6655, 0.6783, 0.6898, 0.6588, 0.6898, 0.6588, 0.6655, 0.6588, 0.6655, 0.6588, 0.6898, 0.6394, 0.6898, 0.6394, 0.6655, 0.647, 0.6241, 0.6248, 0.6402, 0.6026, 0.6241, 0.6111, 0.598, 0.6385, 0.598, 0.6394, 0.6655, 0.6394, 0.6898, 0.6199, 0.6898, 0.6199, 0.6655, 0.6199, 0.6655, 0.6199, 0.6898, 0.6005, 0.6898, 0.6005, 0.6655, 0.6734, 0.6402, 0.6956, 0.6241, 0.6871, 0.598, 0.6597, 0.598, 0.6512, 0.6241, 0.6199, 0.6412, 0.6199, 0.6655, 0.6005, 0.6655, 0.6005, 0.6412, 0.6394, 0.6412, 0.6394, 0.6655, 0.6199, 0.6655, 0.6199, 0.6412, 0.6588, 0.6412, 0.6588, 0.6655, 0.6394, 0.6655, 0.6394, 0.6412, 0.6783, 0.6412, 0.6783, 0.6655, 0.6588, 0.6655, 0.6588, 0.6412, 0.6977, 0.6412, 0.6977, 0.6655, 0.6783, 0.6655, 0.6783, 0.6412, 0.6977, 0.6655, 0.6977, 0.6898, 0.6783, 0.6898, 0.6783, 0.6655, 0.6783, 0.6655, 0.6783, 0.6898, 0.6588, 0.6898, 0.6588, 0.6655, 0.6588, 0.6655, 0.6588, 0.6898, 0.6394, 0.6898, 0.6394, 0.6655, 0.647, 0.6241, 0.6248, 0.6402, 0.6026, 0.6241, 0.6111, 0.598, 0.6385, 0.598, 0.6394, 0.6655, 0.6394, 0.6898, 0.6199, 0.6898, 0.6199, 0.6655, 0.6199, 0.6655, 0.6199, 0.6898, 0.6005, 0.6898, 0.6005, 0.6655, 0.6734, 0.6402, 0.6956, 0.6241, 0.6871, 0.598, 0.6597, 0.598, 0.6512, 0.6241, 0.6199, 0.652, 0.6199, 0.6655, 0.6005, 0.6655, 0.6005, 0.652, 0.6394, 0.652, 0.6394, 0.6655, 0.6199, 0.6655, 0.6199, 0.652, 0.6588, 0.652, 0.6588, 0.6655, 0.6394, 0.6655, 0.6394, 0.652, 0.6783, 0.652, 0.6783, 0.6655, 0.6588, 0.6655, 0.6588, 0.652, 0.6977, 0.652, 0.6977, 0.6655, 0.6783, 0.6655, 0.6783, 0.652, 0.6199, 0.6412, 0.6199, 0.6658, 0.6005, 0.6658, 0.6005, 0.6412, 0.6394, 0.6412, 0.6394, 0.6658, 0.6199, 0.6658, 0.6199, 0.6412, 0.6588, 0.6412, 0.6588, 0.6658, 0.6394, 0.6658, 0.6394, 0.6412, 0.6783, 0.6412, 0.6783, 0.6658, 0.6588, 0.6658, 0.6588, 0.6412, 0.6977, 0.6412, 0.6977, 0.6658, 0.6783, 0.6658, 0.6783, 0.6412, 0.647, 0.6241, 0.6359, 0.6321, 0.6337, 0.6148, 0.6427, 0.6109, 0.6735, 0.598, 0.6735, 0.6188, 0.6824, 0.6148, 0.6803, 0.598, 0.6735, 0.6188, 0.6734, 0.6402, 0.6845, 0.6321, 0.6824, 0.6148, 0.6427, 0.6109, 0.6337, 0.6148, 0.6317, 0.598, 0.6385, 0.598, 0.6588, 0.6412, 0.6588, 0.6898, 0.654, 0.6898, 0.654, 0.6412, 0.6977, 0.6412, 0.6977, 0.6898, 0.688, 0.6898, 0.688, 0.6412, 0.6734, 0.6402, 0.6735, 0.6188, 0.6645, 0.6148, 0.6623, 0.6321, 0.6249, 0.598, 0.6248, 0.6188, 0.6158, 0.6148, 0.618, 0.598, 0.6492, 0.6412, 0.6492, 0.6898, 0.6443, 0.6898, 0.6443, 0.6412, 0.6248, 0.6188, 0.6248, 0.6402, 0.6137, 0.6321, 0.6158, 0.6148, 0.6735, 0.6188, 0.6735, 0.598, 0.6666, 0.598, 0.6645, 0.6148, 0.6199, 0.6412, 0.6199, 0.6898, 0.6102, 0.6898, 0.6102, 0.6412, 0.6977, 0.6412, 0.6977, 0.652, 0.6783, 0.652, 0.6783, 0.6412, 0.6783, 0.6412, 0.6783, 0.652, 0.6588, 0.652, 0.6588, 0.6412, 0.6588, 0.6412, 0.6588, 0.652, 0.6394, 0.652, 0.6394, 0.6412, 0.6394, 0.6412, 0.6394, 0.652, 0.6199, 0.652, 0.6199, 0.6412, 0.6199, 0.6412, 0.6199, 0.652, 0.6005, 0.652, 0.6005, 0.6412, 0.6369, 0.6412, 0.6369, 0.6655, 0.6369, 0.6655, 0.6369, 0.6412, 0.6369, 0.5926, 0.6369, 0.6169, 0.6369, 0.6169, 0.6369, 0.5926, 0.6369, 0.6169, 0.6369, 0.6412, 0.6369, 0.6412, 0.6369, 0.6169, 0.6369, 0.6412, 0.6369, 0.6655, 0.6369, 0.6655, 0.6369, 0.6412, 0.6369, 0.5926, 0.6369, 0.6169, 0.6369, 0.6169, 0.6369, 0.5926, 0.6126, 0.6412, 0.6369, 0.6412, 0.6369, 0.6655, 0.6126, 0.6655, 0.6369, 0.6169, 0.6369, 0.6412, 0.6369, 0.6412, 0.6369, 0.6169, 0.6369, 0.5926, 0.6612, 0.5926, 0.6612, 0.6169, 0.6369, 0.6169, 0.6369, 0.6169, 0.6612, 0.6169, 0.6612, 0.6412, 0.6369, 0.6412, 0.6369, 0.6412, 0.6612, 0.6412, 0.6612, 0.6655, 0.6369, 0.6655, 0.6369, 0.6655, 0.6612, 0.6655, 0.6612, 0.6898, 0.6369, 0.6898, 0.6369, 0.6655, 0.6369, 0.6898, 0.6369, 0.6898, 0.6369, 0.6655, 0.6612, 0.6412, 0.6855, 0.6412, 0.6855, 0.6655, 0.6612, 0.6655, 0.6369, 0.6655, 0.6369, 0.6898, 0.6369, 0.6898, 0.6369, 0.6655, 0.6369, 0.6412, 0.6369, 0.6655, 0.6369, 0.6655, 0.6369, 0.6412, 0.6369, 0.5926, 0.6369, 0.6169, 0.6369, 0.6169, 0.6369, 0.5926, 0.6369, 0.6169, 0.6369, 0.6412, 0.6369, 0.6412, 0.6369, 0.6169, 0.6369, 0.6412, 0.6369, 0.6655, 0.6369, 0.6655, 0.6369, 0.6412, 0.6369, 0.5926, 0.6369, 0.6169, 0.6369, 0.6169, 0.6369, 0.5926, 0.6126, 0.6412, 0.6369, 0.6412, 0.6369, 0.6655, 0.6126, 0.6655, 0.6369, 0.6169, 0.6369, 0.6412, 0.6369, 0.6412, 0.6369, 0.6169, 0.6369, 0.5926, 0.6612, 0.5926, 0.6612, 0.6169, 0.6369, 0.6169, 0.6369, 0.6169, 0.6612, 0.6169, 0.6612, 0.6412, 0.6369, 0.6412, 0.6369, 0.6412, 0.6612, 0.6412, 0.6612, 0.6655, 0.6369, 0.6655, 0.6369, 0.6655, 0.6612, 0.6655, 0.6612, 0.6898, 0.6369, 0.6898, 0.6347, 0.5926, 0.6689, 0.5951, 0.6689, 0.6898, 0.6376, 0.6875, 0.6612, 0.6412, 0.6855, 0.6412, 0.6855, 0.6655, 0.6612, 0.6655, 0.6369, 0.6655, 0.6369, 0.6898, 0.6369, 0.6898, 0.6369, 0.6655, 0.6369, 0.5926, 0.6612, 0.5926, 0.6612, 0.6169, 0.6369, 0.6169, 0.6369, 0.6169, 0.6612, 0.6169, 0.6612, 0.6412, 0.6369, 0.6412, 0.6369, 0.6412, 0.6612, 0.6412, 0.6612, 0.6655, 0.6369, 0.6655, 0.6369, 0.6655, 0.6612, 0.6655, 0.6612, 0.6898, 0.6369, 0.6898, 0.6369, 0.6169, 0.6369, 0.6412, 0.6369, 0.6412, 0.6369, 0.6169, 0.6612, 0.6412, 0.6855, 0.6412, 0.6855, 0.6655, 0.6612, 0.6655, 0.6369, 0.6655, 0.6369, 0.6898, 0.6369, 0.6898, 0.6369, 0.6655, 0.6369, 0.5926, 0.6369, 0.6169, 0.6369, 0.6169, 0.6369, 0.5926, 0.6369, 0.6412, 0.6369, 0.6655, 0.6369, 0.6655, 0.6369, 0.6412, 0.6369, 0.6655, 0.6369, 0.6898, 0.6369, 0.6898, 0.6369, 0.6655, 0.6369, 0.6412, 0.6369, 0.6655, 0.6369, 0.6655, 0.6369, 0.6412, 0.6369, 0.6169, 0.6369, 0.6412, 0.6369, 0.6412, 0.6369, 0.6169, 0.6369, 0.6412, 0.6369, 0.6655, 0.6369, 0.6655, 0.6369, 0.6412, 0.6369, 0.5926, 0.6369, 0.6169, 0.6369, 0.6169, 0.6369, 0.5926, 0.6369, 0.5926, 0.6369, 0.6169, 0.6369, 0.6169, 0.6369, 0.5926, 0.6369, 0.5926, 0.6369, 0.6169, 0.6369, 0.6169, 0.6369, 0.5926, 0.6369, 0.6655, 0.6369, 0.6898, 0.6369, 0.6898, 0.6369, 0.6655, 0.6369, 0.6169, 0.6369, 0.6412, 0.6369, 0.6412, 0.6369, 0.6169, 0.6369, 0.6655, 0.6369, 0.6898, 0.6369, 0.6898, 0.6369, 0.6655, 0.6369, 0.6655, 0.6369, 0.6898, 0.6369, 0.6898, 0.6369, 0.6655, 0.6369, 0.6169, 0.6369, 0.6412, 0.6369, 0.6412, 0.6369, 0.6169, 0.6369, 0.6412, 0.6369, 0.6655, 0.6369, 0.6655, 0.6369, 0.6412, 0.6369, 0.6412, 0.6369, 0.6655, 0.6369, 0.6655, 0.6369, 0.6412, 0.6369, 0.6169, 0.6369, 0.6412, 0.6369, 0.6412, 0.6369, 0.6169, 0.6369, 0.6412, 0.6369, 0.6655, 0.6369, 0.6655, 0.6369, 0.6412, 0.6369, 0.5926, 0.6369, 0.6169, 0.6369, 0.6169, 0.6369, 0.5926, 0.6369, 0.6655, 0.6369, 0.6898, 0.6369, 0.6898, 0.6369, 0.6655, 0.6369, 0.5926, 0.6369, 0.6169, 0.6369, 0.6169, 0.6369, 0.5926, 0.6369, 0.6655, 0.6369, 0.6898, 0.6369, 0.6898, 0.6369, 0.6655, 0.6369, 0.6169, 0.6369, 0.6412, 0.6369, 0.6412, 0.6369, 0.6169, 0.6126, 0.6412, 0.6369, 0.6412, 0.6369, 0.6655, 0.6126, 0.6655, 0.6369, 0.6169, 0.6369, 0.6412, 0.6369, 0.6412, 0.6369, 0.6169, 0.6369, 0.6412, 0.6369, 0.6655, 0.6369, 0.6655, 0.6369, 0.6412, 0.6369, 0.5926, 0.6369, 0.6169, 0.6369, 0.6169, 0.6369, 0.5926, 0.6369, 0.6412, 0.6369, 0.6412, 0.6369, 0.6655, 0.6369, 0.6655, 0.6369, 0.5926, 0.6369, 0.5926, 0.6369, 0.6169, 0.6369, 0.6169, 0.6369, 0.6169, 0.6369, 0.6169, 0.6369, 0.6412, 0.6369, 0.6412, 0.6369, 0.6412, 0.6369, 0.6412, 0.6369, 0.6655, 0.6369, 0.6655, 0.6369, 0.5926, 0.6369, 0.5926, 0.6369, 0.6169, 0.6369, 0.6169, 0.6126, 0.6412, 0.6126, 0.6655, 0.6369, 0.6655, 0.6369, 0.6412, 0.6369, 0.6169, 0.6369, 0.6169, 0.6369, 0.6412, 0.6369, 0.6412, 0.6369, 0.5926, 0.6369, 0.6169, 0.6612, 0.6169, 0.6612, 0.5926, 0.6369, 0.6169, 0.6369, 0.6412, 0.6612, 0.6412, 0.6612, 0.6169, 0.6369, 0.6412, 0.6369, 0.6655, 0.6612, 0.6655, 0.6612, 0.6412, 0.6369, 0.6655, 0.6369, 0.6898, 0.6612, 0.6898, 0.6612, 0.6655, 0.6369, 0.6655, 0.6369, 0.6655, 0.6369, 0.6898, 0.6369, 0.6898, 0.6612, 0.6412, 0.6612, 0.6655, 0.6855, 0.6655, 0.6855, 0.6412, 0.6369, 0.6655, 0.6369, 0.6655, 0.6369, 0.6898, 0.6369, 0.6898, 0.6369, 0.6412, 0.6369, 0.6412, 0.6369, 0.6655, 0.6369, 0.6655, 0.6369, 0.5926, 0.6369, 0.5926, 0.6369, 0.6169, 0.6369, 0.6169, 0.6369, 0.6169, 0.6369, 0.6169, 0.6369, 0.6412, 0.6369, 0.6412, 0.6369, 0.6412, 0.6369, 0.6412, 0.6369, 0.6655, 0.6369, 0.6655, 0.6369, 0.5926, 0.6369, 0.5926, 0.6369, 0.6169, 0.6369, 0.6169, 0.6126, 0.6412, 0.6126, 0.6655, 0.6369, 0.6655, 0.6369, 0.6412, 0.6369, 0.6169, 0.6369, 0.6169, 0.6369, 0.6412, 0.6369, 0.6412, 0.6369, 0.5926, 0.6369, 0.6169, 0.6612, 0.6169, 0.6612, 0.5926, 0.6369, 0.6169, 0.6369, 0.6412, 0.6612, 0.6412, 0.6612, 0.6169, 0.6369, 0.6412, 0.6369, 0.6655, 0.6612, 0.6655, 0.6612, 0.6412, 0.6369, 0.6655, 0.6369, 0.6898, 0.6612, 0.6898, 0.6612, 0.6655, 0.6347, 0.5926, 0.6317, 0.6875, 0.6005, 0.6898, 0.6005, 0.5951, 0.6612, 0.6412, 0.6612, 0.6655, 0.6855, 0.6655, 0.6855, 0.6412, 0.6369, 0.6655, 0.6369, 0.6655, 0.6369, 0.6898, 0.6369, 0.6898, 0.6369, 0.5926, 0.6369, 0.6169, 0.6612, 0.6169, 0.6612, 0.5926, 0.6369, 0.6169, 0.6369, 0.6412, 0.6612, 0.6412, 0.6612, 0.6169, 0.6369, 0.6412, 0.6369, 0.6655, 0.6612, 0.6655, 0.6612, 0.6412, 0.6369, 0.6655, 0.6369, 0.6898, 0.6612, 0.6898, 0.6612, 0.6655, 0.6369, 0.6169, 0.6369, 0.6169, 0.6369, 0.6412, 0.6369, 0.6412, 0.6612, 0.6412, 0.6612, 0.6655, 0.6855, 0.6655, 0.6855, 0.6412, 0.6369, 0.6655, 0.6369, 0.6655, 0.6369, 0.6898, 0.6369, 0.6898, 0.6369, 0.5926, 0.6369, 0.5926, 0.6369, 0.6169, 0.6369, 0.6169, 0.6369, 0.6412, 0.6369, 0.6412, 0.6369, 0.6655, 0.6369, 0.6655, 0.6369, 0.6655, 0.6369, 0.6655, 0.6369, 0.6898, 0.6369, 0.6898, 0.6369, 0.6412, 0.6369, 0.6412, 0.6369, 0.6655, 0.6369, 0.6655, 0.6369, 0.6169, 0.6369, 0.6169, 0.6369, 0.6412, 0.6369, 0.6412, 0.6369, 0.6412, 0.6369, 0.6412, 0.6369, 0.6655, 0.6369, 0.6655, 0.6369, 0.5926, 0.6369, 0.5926, 0.6369, 0.6169, 0.6369, 0.6169, 0.6369, 0.5926, 0.6369, 0.5926, 0.6369, 0.6169, 0.6369, 0.6169, 0.6369, 0.5926, 0.6369, 0.5926, 0.6369, 0.6169, 0.6369, 0.6169, 0.6369, 0.6655, 0.6369, 0.6655, 0.6369, 0.6898, 0.6369, 0.6898, 0.6369, 0.6169, 0.6369, 0.6169, 0.6369, 0.6412, 0.6369, 0.6412, 0.6369, 0.6655, 0.6369, 0.6655, 0.6369, 0.6898, 0.6369, 0.6898, 0.6369, 0.6655, 0.6369, 0.6655, 0.6369, 0.6898, 0.6369, 0.6898, 0.6369, 0.6169, 0.6369, 0.6169, 0.6369, 0.6412, 0.6369, 0.6412, 0.6369, 0.6412, 0.6369, 0.6412, 0.6369, 0.6655, 0.6369, 0.6655, 0.6369, 0.6412, 0.6369, 0.6412, 0.6369, 0.6655, 0.6369, 0.6655, 0.6369, 0.6169, 0.6369, 0.6169, 0.6369, 0.6412, 0.6369, 0.6412, 0.6369, 0.6412, 0.6369, 0.6412, 0.6369, 0.6655, 0.6369, 0.6655, 0.6369, 0.5926, 0.6369, 0.5926, 0.6369, 0.6169, 0.6369, 0.6169, 0.6369, 0.6655, 0.6369, 0.6655, 0.6369, 0.6898, 0.6369, 0.6898, 0.6369, 0.5926, 0.6369, 0.5926, 0.6369, 0.6169, 0.6369, 0.6169, 0.6369, 0.6655, 0.6369, 0.6655, 0.6369, 0.6898, 0.6369, 0.6898, 0.6369, 0.6169, 0.6369, 0.6169, 0.6369, 0.6412, 0.6369, 0.6412, 0.6126, 0.6412, 0.6126, 0.6655, 0.6369, 0.6655, 0.6369, 0.6412, 0.6369, 0.6169, 0.6369, 0.6169, 0.6369, 0.6412, 0.6369, 0.6412, 0.6369, 0.6412, 0.6369, 0.6412, 0.6369, 0.6655, 0.6369, 0.6655, 0.6369, 0.5926, 0.6369, 0.5926, 0.6369, 0.6169, 0.6369, 0.6169, 0.6369, 0.6412, 0.6369, 0.6655, 0.6369, 0.6655, 0.6369, 0.6412, 0.6369, 0.5926, 0.6369, 0.6169, 0.6369, 0.6169, 0.6369, 0.5926, 0.6369, 0.6169, 0.6369, 0.6412, 0.6369, 0.6412, 0.6369, 0.6169, 0.6369, 0.6412, 0.6369, 0.6655, 0.6369, 0.6655, 0.6369, 0.6412, 0.6369, 0.5926, 0.6369, 0.6169, 0.6369, 0.6169, 0.6369, 0.5926, 0.6126, 0.6412, 0.6369, 0.6412, 0.6369, 0.6655, 0.6126, 0.6655, 0.6369, 0.6169, 0.6369, 0.6412, 0.6369, 0.6412, 0.6369, 0.6169, 0.6369, 0.5926, 0.6612, 0.5926, 0.6612, 0.6169, 0.6369, 0.6169, 0.6369, 0.6169, 0.6612, 0.6169, 0.6612, 0.6412, 0.6369, 0.6412, 0.6369, 0.6412, 0.6612, 0.6412, 0.6612, 0.6655, 0.6369, 0.6655, 0.6369, 0.6655, 0.6612, 0.6655, 0.6612, 0.6898, 0.6369, 0.6898, 0.6369, 0.6655, 0.6369, 0.6898, 0.6369, 0.6898, 0.6369, 0.6655, 0.6612, 0.6412, 0.6855, 0.6412, 0.6855, 0.6655, 0.6612, 0.6655, 0.6369, 0.6655, 0.6369, 0.6898, 0.6369, 0.6898, 0.6369, 0.6655, 0.6369, 0.6412, 0.6369, 0.6655, 0.6369, 0.6655, 0.6369, 0.6412, 0.6369, 0.5926, 0.6369, 0.6169, 0.6369, 0.6169, 0.6369, 0.5926, 0.6369, 0.6169, 0.6369, 0.6412, 0.6369, 0.6412, 0.6369, 0.6169, 0.6369, 0.6412, 0.6369, 0.6655, 0.6369, 0.6655, 0.6369, 0.6412, 0.6369, 0.5926, 0.6369, 0.6169, 0.6369, 0.6169, 0.6369, 0.5926, 0.6126, 0.6412, 0.6369, 0.6412, 0.6369, 0.6655, 0.6126, 0.6655, 0.6369, 0.6169, 0.6369, 0.6412, 0.6369, 0.6412, 0.6369, 0.6169, 0.6369, 0.5926, 0.6612, 0.5926, 0.6612, 0.6169, 0.6369, 0.6169, 0.6369, 0.6169, 0.6612, 0.6169, 0.6612, 0.6412, 0.6369, 0.6412, 0.6369, 0.6412, 0.6612, 0.6412, 0.6612, 0.6655, 0.6369, 0.6655, 0.6369, 0.6655, 0.6612, 0.6655, 0.6612, 0.6898, 0.6369, 0.6898, 0.6369, 0.6655, 0.6369, 0.6898, 0.6369, 0.6898, 0.6369, 0.6655, 0.6612, 0.6412, 0.6855, 0.6412, 0.6855, 0.6655, 0.6612, 0.6655, 0.6369, 0.6655, 0.6369, 0.6898, 0.6369, 0.6898, 0.6369, 0.6655, 0.6369, 0.5926, 0.6612, 0.5926, 0.6612, 0.6169, 0.6369, 0.6169, 0.6369, 0.6169, 0.6612, 0.6169, 0.6612, 0.6412, 0.6369, 0.6412, 0.6369, 0.6412, 0.6612, 0.6412, 0.6612, 0.6655, 0.6369, 0.6655, 0.6369, 0.6655, 0.6612, 0.6655, 0.6612, 0.6898, 0.6369, 0.6898, 0.6369, 0.6169, 0.6369, 0.6412, 0.6369, 0.6412, 0.6369, 0.6169, 0.6612, 0.6412, 0.6855, 0.6412, 0.6855, 0.6655, 0.6612, 0.6655, 0.6369, 0.6655, 0.6369, 0.6898, 0.6369, 0.6898, 0.6369, 0.6655, 0.6369, 0.5926, 0.6369, 0.6169, 0.6369, 0.6169, 0.6369, 0.5926, 0.6369, 0.6412, 0.6369, 0.6655, 0.6369, 0.6655, 0.6369, 0.6412, 0.6369, 0.6655, 0.6369, 0.6898, 0.6369, 0.6898, 0.6369, 0.6655, 0.6369, 0.6412, 0.6369, 0.6655, 0.6369, 0.6655, 0.6369, 0.6412, 0.6369, 0.6169, 0.6369, 0.6412, 0.6369, 0.6412, 0.6369, 0.6169, 0.6369, 0.6412, 0.6369, 0.6655, 0.6369, 0.6655, 0.6369, 0.6412, 0.6369, 0.5926, 0.6369, 0.6169, 0.6369, 0.6169, 0.6369, 0.5926, 0.6369, 0.5926, 0.6369, 0.6169, 0.6369, 0.6169, 0.6369, 0.5926, 0.6369, 0.5926, 0.6369, 0.6169, 0.6369, 0.6169, 0.6369, 0.5926, 0.6369, 0.6655, 0.6369, 0.6898, 0.6369, 0.6898, 0.6369, 0.6655, 0.6369, 0.6169, 0.6369, 0.6412, 0.6369, 0.6412, 0.6369, 0.6169, 0.6369, 0.6655, 0.6369, 0.6898, 0.6369, 0.6898, 0.6369, 0.6655, 0.6369, 0.6655, 0.6369, 0.6898, 0.6369, 0.6898, 0.6369, 0.6655, 0.6369, 0.6169, 0.6369, 0.6412, 0.6369, 0.6412, 0.6369, 0.6169, 0.6369, 0.6412, 0.6369, 0.6655, 0.6369, 0.6655, 0.6369, 0.6412, 0.6369, 0.6412, 0.6369, 0.6655, 0.6369, 0.6655, 0.6369, 0.6412, 0.6369, 0.6169, 0.6369, 0.6412, 0.6369, 0.6412, 0.6369, 0.6169, 0.6369, 0.6412, 0.6369, 0.6655, 0.6369, 0.6655, 0.6369, 0.6412, 0.6369, 0.5926, 0.6369, 0.6169, 0.6369, 0.6169, 0.6369, 0.5926, 0.6369, 0.6655, 0.6369, 0.6898, 0.6369, 0.6898, 0.6369, 0.6655, 0.6369, 0.5926, 0.6369, 0.6169, 0.6369, 0.6169, 0.6369, 0.5926, 0.6369, 0.6655, 0.6369, 0.6898, 0.6369, 0.6898, 0.6369, 0.6655, 0.6369, 0.6169, 0.6369, 0.6412, 0.6369, 0.6412, 0.6369, 0.6169, 0.6126, 0.6412, 0.6369, 0.6412, 0.6369, 0.6655, 0.6126, 0.6655, 0.6369, 0.6169, 0.6369, 0.6412, 0.6369, 0.6412, 0.6369, 0.6169, 0.6369, 0.6412, 0.6369, 0.6655, 0.6369, 0.6655, 0.6369, 0.6412, 0.6369, 0.5926, 0.6369, 0.6169, 0.6369, 0.6169, 0.6369, 0.5926, 0.6369, 0.6412, 0.6369, 0.6412, 0.6369, 0.6655, 0.6369, 0.6655, 0.6369, 0.5926, 0.6369, 0.5926, 0.6369, 0.6169, 0.6369, 0.6169, 0.6369, 0.6169, 0.6369, 0.6169, 0.6369, 0.6412, 0.6369, 0.6412, 0.6369, 0.6412, 0.6369, 0.6412, 0.6369, 0.6655, 0.6369, 0.6655, 0.6369, 0.5926, 0.6369, 0.5926, 0.6369, 0.6169, 0.6369, 0.6169, 0.6126, 0.6412, 0.6126, 0.6655, 0.6369, 0.6655, 0.6369, 0.6412, 0.6369, 0.6169, 0.6369, 0.6169, 0.6369, 0.6412, 0.6369, 0.6412, 0.6369, 0.5926, 0.6369, 0.6169, 0.6612, 0.6169, 0.6612, 0.5926, 0.6369, 0.6169, 0.6369, 0.6412, 0.6612, 0.6412, 0.6612, 0.6169, 0.6369, 0.6412, 0.6369, 0.6655, 0.6612, 0.6655, 0.6612, 0.6412, 0.6369, 0.6655, 0.6369, 0.6898, 0.6612, 0.6898, 0.6612, 0.6655, 0.6369, 0.6655, 0.6369, 0.6655, 0.6369, 0.6898, 0.6369, 0.6898, 0.6612, 0.6412, 0.6612, 0.6655, 0.6855, 0.6655, 0.6855, 0.6412, 0.6369, 0.6655, 0.6369, 0.6655, 0.6369, 0.6898, 0.6369, 0.6898, 0.6369, 0.6412, 0.6369, 0.6412, 0.6369, 0.6655, 0.6369, 0.6655, 0.6369, 0.5926, 0.6369, 0.5926, 0.6369, 0.6169, 0.6369, 0.6169, 0.6369, 0.6169, 0.6369, 0.6169, 0.6369, 0.6412, 0.6369, 0.6412, 0.6369, 0.6412, 0.6369, 0.6412, 0.6369, 0.6655, 0.6369, 0.6655, 0.6369, 0.5926, 0.6369, 0.5926, 0.6369, 0.6169, 0.6369, 0.6169, 0.6126, 0.6412, 0.6126, 0.6655, 0.6369, 0.6655, 0.6369, 0.6412, 0.6369, 0.6169, 0.6369, 0.6169, 0.6369, 0.6412, 0.6369, 0.6412, 0.6369, 0.5926, 0.6369, 0.6169, 0.6612, 0.6169, 0.6612, 0.5926, 0.6369, 0.6169, 0.6369, 0.6412, 0.6612, 0.6412, 0.6612, 0.6169, 0.6369, 0.6412, 0.6369, 0.6655, 0.6612, 0.6655, 0.6612, 0.6412, 0.6369, 0.6655, 0.6369, 0.6898, 0.6612, 0.6898, 0.6612, 0.6655, 0.6369, 0.6655, 0.6369, 0.6655, 0.6369, 0.6898, 0.6369, 0.6898, 0.6612, 0.6412, 0.6612, 0.6655, 0.6855, 0.6655, 0.6855, 0.6412, 0.6369, 0.6655, 0.6369, 0.6655, 0.6369, 0.6898, 0.6369, 0.6898, 0.6369, 0.5926, 0.6369, 0.6169, 0.6612, 0.6169, 0.6612, 0.5926, 0.6369, 0.6169, 0.6369, 0.6412, 0.6612, 0.6412, 0.6612, 0.6169, 0.6369, 0.6412, 0.6369, 0.6655, 0.6612, 0.6655, 0.6612, 0.6412, 0.6369, 0.6655, 0.6369, 0.6898, 0.6612, 0.6898, 0.6612, 0.6655, 0.6369, 0.6169, 0.6369, 0.6169, 0.6369, 0.6412, 0.6369, 0.6412, 0.6612, 0.6412, 0.6612, 0.6655, 0.6855, 0.6655, 0.6855, 0.6412, 0.6369, 0.6655, 0.6369, 0.6655, 0.6369, 0.6898, 0.6369, 0.6898, 0.6369, 0.5926, 0.6369, 0.5926, 0.6369, 0.6169, 0.6369, 0.6169, 0.6369, 0.6412, 0.6369, 0.6412, 0.6369, 0.6655, 0.6369, 0.6655, 0.6369, 0.6655, 0.6369, 0.6655, 0.6369, 0.6898, 0.6369, 0.6898, 0.6369, 0.6412, 0.6369, 0.6412, 0.6369, 0.6655, 0.6369, 0.6655, 0.6369, 0.6169, 0.6369, 0.6169, 0.6369, 0.6412, 0.6369, 0.6412, 0.6369, 0.6412, 0.6369, 0.6412, 0.6369, 0.6655, 0.6369, 0.6655, 0.6369, 0.5926, 0.6369, 0.5926, 0.6369, 0.6169, 0.6369, 0.6169, 0.6369, 0.5926, 0.6369, 0.5926, 0.6369, 0.6169, 0.6369, 0.6169, 0.6369, 0.5926, 0.6369, 0.5926, 0.6369, 0.6169, 0.6369, 0.6169, 0.6369, 0.6655, 0.6369, 0.6655, 0.6369, 0.6898, 0.6369, 0.6898, 0.6369, 0.6169, 0.6369, 0.6169, 0.6369, 0.6412, 0.6369, 0.6412, 0.6369, 0.6655, 0.6369, 0.6655, 0.6369, 0.6898, 0.6369, 0.6898, 0.6369, 0.6655, 0.6369, 0.6655, 0.6369, 0.6898, 0.6369, 0.6898, 0.6369, 0.6169, 0.6369, 0.6169, 0.6369, 0.6412, 0.6369, 0.6412, 0.6369, 0.6412, 0.6369, 0.6412, 0.6369, 0.6655, 0.6369, 0.6655, 0.6369, 0.6412, 0.6369, 0.6412, 0.6369, 0.6655, 0.6369, 0.6655, 0.6369, 0.6169, 0.6369, 0.6169, 0.6369, 0.6412, 0.6369, 0.6412, 0.6369, 0.6412, 0.6369, 0.6412, 0.6369, 0.6655, 0.6369, 0.6655, 0.6369, 0.5926, 0.6369, 0.5926, 0.6369, 0.6169, 0.6369, 0.6169, 0.6369, 0.6655, 0.6369, 0.6655, 0.6369, 0.6898, 0.6369, 0.6898, 0.6369, 0.5926, 0.6369, 0.5926, 0.6369, 0.6169, 0.6369, 0.6169, 0.6369, 0.6655, 0.6369, 0.6655, 0.6369, 0.6898, 0.6369, 0.6898, 0.6369, 0.6169, 0.6369, 0.6169, 0.6369, 0.6412, 0.6369, 0.6412, 0.6126, 0.6412, 0.6126, 0.6655, 0.6369, 0.6655, 0.6369, 0.6412, 0.6369, 0.6169, 0.6369, 0.6169, 0.6369, 0.6412, 0.6369, 0.6412, 0.6369, 0.6412, 0.6369, 0.6412, 0.6369, 0.6655, 0.6369, 0.6655, 0.6369, 0.5926, 0.6369, 0.5926, 0.6369, 0.6169, 0.6369, 0.6169, 0.6369, 0.6412, 0.6369, 0.6655, 0.6369, 0.6655, 0.6369, 0.6412, 0.6369, 0.5926, 0.6369, 0.6169, 0.6369, 0.6169, 0.6369, 0.5926, 0.6369, 0.6169, 0.6369, 0.6412, 0.6369, 0.6412, 0.6369, 0.6169, 0.6369, 0.6412, 0.6369, 0.6655, 0.6369, 0.6655, 0.6369, 0.6412, 0.6369, 0.5926, 0.6369, 0.6169, 0.6369, 0.6169, 0.6369, 0.5926, 0.6126, 0.6412, 0.6369, 0.6412, 0.6369, 0.6655, 0.6126, 0.6655, 0.6369, 0.6169, 0.6369, 0.6412, 0.6369, 0.6412, 0.6369, 0.6169, 0.6369, 0.5926, 0.6612, 0.5926, 0.6612, 0.6169, 0.6369, 0.6169, 0.6369, 0.6169, 0.6612, 0.6169, 0.6612, 0.6412, 0.6369, 0.6412, 0.6369, 0.6412, 0.6612, 0.6412, 0.6612, 0.6655, 0.6369, 0.6655, 0.6369, 0.6655, 0.6612, 0.6655, 0.6612, 0.6898, 0.6369, 0.6898, 0.6369, 0.6655, 0.6369, 0.6898, 0.6369, 0.6898, 0.6369, 0.6655, 0.6612, 0.6412, 0.6855, 0.6412, 0.6855, 0.6655, 0.6612, 0.6655, 0.6369, 0.6655, 0.6369, 0.6898, 0.6369, 0.6898, 0.6369, 0.6655, 0.6369, 0.6412, 0.6369, 0.6655, 0.6369, 0.6655, 0.6369, 0.6412, 0.6369, 0.5926, 0.6369, 0.6169, 0.6369, 0.6169, 0.6369, 0.5926, 0.6369, 0.6169, 0.6369, 0.6412, 0.6369, 0.6412, 0.6369, 0.6169, 0.6369, 0.6412, 0.6369, 0.6655, 0.6369, 0.6655, 0.6369, 0.6412, 0.6369, 0.5926, 0.6369, 0.6169, 0.6369, 0.6169, 0.6369, 0.5926, 0.6126, 0.6412, 0.6369, 0.6412, 0.6369, 0.6655, 0.6126, 0.6655, 0.6369, 0.6169, 0.6369, 0.6412, 0.6369, 0.6412, 0.6369, 0.6169, 0.6369, 0.5926, 0.6612, 0.5926, 0.6612, 0.6169, 0.6369, 0.6169, 0.6369, 0.6169, 0.6612, 0.6169, 0.6612, 0.6412, 0.6369, 0.6412, 0.6369, 0.6412, 0.6612, 0.6412, 0.6612, 0.6655, 0.6369, 0.6655, 0.6369, 0.6655, 0.6612, 0.6655, 0.6612, 0.6898, 0.6369, 0.6898, 0.6369, 0.6655, 0.6369, 0.6898, 0.6369, 0.6898, 0.6369, 0.6655, 0.6612, 0.6412, 0.6855, 0.6412, 0.6855, 0.6655, 0.6612, 0.6655, 0.6369, 0.6655, 0.6369, 0.6898, 0.6369, 0.6898, 0.6369, 0.6655, 0.6369, 0.5926, 0.6612, 0.5926, 0.6612, 0.6169, 0.6369, 0.6169, 0.6369, 0.6169, 0.6612, 0.6169, 0.6612, 0.6412, 0.6369, 0.6412, 0.6369, 0.6412, 0.6612, 0.6412, 0.6612, 0.6655, 0.6369, 0.6655, 0.6369, 0.6655, 0.6612, 0.6655, 0.6612, 0.6898, 0.6369, 0.6898, 0.6369, 0.6169, 0.6369, 0.6412, 0.6369, 0.6412, 0.6369, 0.6169, 0.6612, 0.6412, 0.6855, 0.6412, 0.6855, 0.6655, 0.6612, 0.6655, 0.6369, 0.6655, 0.6369, 0.6898, 0.6369, 0.6898, 0.6369, 0.6655, 0.6369, 0.5926, 0.6369, 0.6169, 0.6369, 0.6169, 0.6369, 0.5926, 0.6369, 0.6412, 0.6369, 0.6655, 0.6369, 0.6655, 0.6369, 0.6412, 0.6369, 0.6655, 0.6369, 0.6898, 0.6369, 0.6898, 0.6369, 0.6655, 0.6369, 0.6412, 0.6369, 0.6655, 0.6369, 0.6655, 0.6369, 0.6412, 0.6369, 0.6169, 0.6369, 0.6412, 0.6369, 0.6412, 0.6369, 0.6169, 0.6369, 0.6412, 0.6369, 0.6655, 0.6369, 0.6655, 0.6369, 0.6412, 0.6369, 0.5926, 0.6369, 0.6169, 0.6369, 0.6169, 0.6369, 0.5926, 0.6369, 0.5926, 0.6369, 0.6169, 0.6369, 0.6169, 0.6369, 0.5926, 0.6369, 0.5926, 0.6369, 0.6169, 0.6369, 0.6169, 0.6369, 0.5926, 0.6369, 0.6655, 0.6369, 0.6898, 0.6369, 0.6898, 0.6369, 0.6655, 0.6369, 0.6169, 0.6369, 0.6412, 0.6369, 0.6412, 0.6369, 0.6169, 0.6369, 0.6655, 0.6369, 0.6898, 0.6369, 0.6898, 0.6369, 0.6655, 0.6369, 0.6655, 0.6369, 0.6898, 0.6369, 0.6898, 0.6369, 0.6655, 0.6369, 0.6169, 0.6369, 0.6412, 0.6369, 0.6412, 0.6369, 0.6169, 0.6369, 0.6412, 0.6369, 0.6655, 0.6369, 0.6655, 0.6369, 0.6412, 0.6369, 0.6412, 0.6369, 0.6655, 0.6369, 0.6655, 0.6369, 0.6412, 0.6369, 0.6169, 0.6369, 0.6412, 0.6369, 0.6412, 0.6369, 0.6169, 0.6369, 0.6412, 0.6369, 0.6655, 0.6369, 0.6655, 0.6369, 0.6412, 0.6369, 0.5926, 0.6369, 0.6169, 0.6369, 0.6169, 0.6369, 0.5926, 0.6369, 0.6655, 0.6369, 0.6898, 0.6369, 0.6898, 0.6369, 0.6655, 0.6369, 0.5926, 0.6369, 0.6169, 0.6369, 0.6169, 0.6369, 0.5926, 0.6369, 0.6655, 0.6369, 0.6898, 0.6369, 0.6898, 0.6369, 0.6655, 0.6369, 0.6169, 0.6369, 0.6412, 0.6369, 0.6412, 0.6369, 0.6169, 0.6126, 0.6412, 0.6369, 0.6412, 0.6369, 0.6655, 0.6126, 0.6655, 0.6369, 0.6169, 0.6369, 0.6412, 0.6369, 0.6412, 0.6369, 0.6169, 0.6369, 0.6412, 0.6369, 0.6655, 0.6369, 0.6655, 0.6369, 0.6412, 0.6369, 0.5926, 0.6369, 0.6169, 0.6369, 0.6169, 0.6369, 0.5926, 0.6369, 0.6412, 0.6369, 0.6412, 0.6369, 0.6655, 0.6369, 0.6655, 0.6369, 0.5926, 0.6369, 0.5926, 0.6369, 0.6169, 0.6369, 0.6169, 0.6369, 0.6169, 0.6369, 0.6169, 0.6369, 0.6412, 0.6369, 0.6412, 0.6369, 0.6412, 0.6369, 0.6412, 0.6369, 0.6655, 0.6369, 0.6655, 0.6369, 0.5926, 0.6369, 0.5926, 0.6369, 0.6169, 0.6369, 0.6169, 0.6126, 0.6412, 0.6126, 0.6655, 0.6369, 0.6655, 0.6369, 0.6412, 0.6369, 0.6169, 0.6369, 0.6169, 0.6369, 0.6412, 0.6369, 0.6412, 0.6369, 0.5926, 0.6369, 0.6169, 0.6612, 0.6169, 0.6612, 0.5926, 0.6369, 0.6169, 0.6369, 0.6412, 0.6612, 0.6412, 0.6612, 0.6169, 0.6369, 0.6412, 0.6369, 0.6655, 0.6612, 0.6655, 0.6612, 0.6412, 0.6369, 0.6655, 0.6369, 0.6898, 0.6612, 0.6898, 0.6612, 0.6655, 0.6369, 0.6655, 0.6369, 0.6655, 0.6369, 0.6898, 0.6369, 0.6898, 0.6612, 0.6412, 0.6612, 0.6655, 0.6855, 0.6655, 0.6855, 0.6412, 0.6369, 0.6655, 0.6369, 0.6655, 0.6369, 0.6898, 0.6369, 0.6898, 0.6369, 0.6412, 0.6369, 0.6412, 0.6369, 0.6655, 0.6369, 0.6655, 0.6369, 0.5926, 0.6369, 0.5926, 0.6369, 0.6169, 0.6369, 0.6169, 0.6369, 0.6169, 0.6369, 0.6169, 0.6369, 0.6412, 0.6369, 0.6412, 0.6369, 0.6412, 0.6369, 0.6412, 0.6369, 0.6655, 0.6369, 0.6655, 0.6369, 0.5926, 0.6369, 0.5926, 0.6369, 0.6169, 0.6369, 0.6169, 0.6126, 0.6412, 0.6126, 0.6655, 0.6369, 0.6655, 0.6369, 0.6412, 0.6369, 0.6169, 0.6369, 0.6169, 0.6369, 0.6412, 0.6369, 0.6412, 0.6369, 0.5926, 0.6369, 0.6169, 0.6612, 0.6169, 0.6612, 0.5926, 0.6369, 0.6169, 0.6369, 0.6412, 0.6612, 0.6412, 0.6612, 0.6169, 0.6369, 0.6412, 0.6369, 0.6655, 0.6612, 0.6655, 0.6612, 0.6412, 0.6369, 0.6655, 0.6369, 0.6898, 0.6612, 0.6898, 0.6612, 0.6655, 0.6369, 0.6655, 0.6369, 0.6655, 0.6369, 0.6898, 0.6369, 0.6898, 0.6612, 0.6412, 0.6612, 0.6655, 0.6855, 0.6655, 0.6855, 0.6412, 0.6369, 0.6655, 0.6369, 0.6655, 0.6369, 0.6898, 0.6369, 0.6898, 0.6369, 0.5926, 0.6369, 0.6169, 0.6612, 0.6169, 0.6612, 0.5926, 0.6369, 0.6169, 0.6369, 0.6412, 0.6612, 0.6412, 0.6612, 0.6169, 0.6369, 0.6412, 0.6369, 0.6655, 0.6612, 0.6655, 0.6612, 0.6412, 0.6369, 0.6655, 0.6369, 0.6898, 0.6612, 0.6898, 0.6612, 0.6655, 0.6369, 0.6169, 0.6369, 0.6169, 0.6369, 0.6412, 0.6369, 0.6412, 0.6612, 0.6412, 0.6612, 0.6655, 0.6855, 0.6655, 0.6855, 0.6412, 0.6369, 0.6655, 0.6369, 0.6655, 0.6369, 0.6898, 0.6369, 0.6898, 0.6369, 0.5926, 0.6369, 0.5926, 0.6369, 0.6169, 0.6369, 0.6169, 0.6369, 0.6412, 0.6369, 0.6412, 0.6369, 0.6655, 0.6369, 0.6655, 0.6369, 0.6655, 0.6369, 0.6655, 0.6369, 0.6898, 0.6369, 0.6898, 0.6369, 0.6412, 0.6369, 0.6412, 0.6369, 0.6655, 0.6369, 0.6655, 0.6369, 0.6169, 0.6369, 0.6169, 0.6369, 0.6412, 0.6369, 0.6412, 0.6369, 0.6412, 0.6369, 0.6412, 0.6369, 0.6655, 0.6369, 0.6655, 0.6369, 0.5926, 0.6369, 0.5926, 0.6369, 0.6169, 0.6369, 0.6169, 0.6369, 0.5926, 0.6369, 0.5926, 0.6369, 0.6169, 0.6369, 0.6169, 0.6369, 0.5926, 0.6369, 0.5926, 0.6369, 0.6169, 0.6369, 0.6169, 0.6369, 0.6655, 0.6369, 0.6655, 0.6369, 0.6898, 0.6369, 0.6898, 0.6369, 0.6169, 0.6369, 0.6169, 0.6369, 0.6412, 0.6369, 0.6412, 0.6369, 0.6655, 0.6369, 0.6655, 0.6369, 0.6898, 0.6369, 0.6898, 0.6369, 0.6655, 0.6369, 0.6655, 0.6369, 0.6898, 0.6369, 0.6898, 0.6369, 0.6169, 0.6369, 0.6169, 0.6369, 0.6412, 0.6369, 0.6412, 0.6369, 0.6412, 0.6369, 0.6412, 0.6369, 0.6655, 0.6369, 0.6655, 0.6369, 0.6412, 0.6369, 0.6412, 0.6369, 0.6655, 0.6369, 0.6655, 0.6369, 0.6169, 0.6369, 0.6169, 0.6369, 0.6412, 0.6369, 0.6412, 0.6369, 0.6412, 0.6369, 0.6412, 0.6369, 0.6655, 0.6369, 0.6655, 0.6369, 0.5926, 0.6369, 0.5926, 0.6369, 0.6169, 0.6369, 0.6169, 0.6369, 0.6655, 0.6369, 0.6655, 0.6369, 0.6898, 0.6369, 0.6898, 0.6369, 0.5926, 0.6369, 0.5926, 0.6369, 0.6169, 0.6369, 0.6169, 0.6369, 0.6655, 0.6369, 0.6655, 0.6369, 0.6898, 0.6369, 0.6898, 0.6369, 0.6169, 0.6369, 0.6169, 0.6369, 0.6412, 0.6369, 0.6412, 0.6126, 0.6412, 0.6126, 0.6655, 0.6369, 0.6655, 0.6369, 0.6412, 0.6369, 0.6169, 0.6369, 0.6169, 0.6369, 0.6412, 0.6369, 0.6412, 0.6369, 0.6412, 0.6369, 0.6412, 0.6369, 0.6655, 0.6369, 0.6655, 0.6369, 0.5926, 0.6369, 0.5926, 0.6369, 0.6169, 0.6369, 0.6169])
me_cube_004.materials.append(mat_outdoor)
me_cube_004.update()

# ---- curves / text
cu_beziercurve = bpy.data.curves.new('BezierCurve', 'CURVE')
cu_beziercurve.dimensions = '3D'
_sp = cu_beziercurve.splines.new('BEZIER'); _sp.bezier_points.add(32)
_sp.bezier_points.foreach_set('co', [-16.5, 31.39, 0.9114, -23.19, 8.081, 0.9114, 9.862, -6.821, 0.9114, 34.51, 6.934, 0.9114, -24.34, 64.63, 0.9114, -46.5, 48.01, 0.9114, -44.4, 20.88, 0.9114, -58.15, 0.2474, 0.9114, -43.82, -29.94, 0.9114, -17.46, -28.03, 0.9114, -0.4553, -46.56, 0.9114, 20.75, -51.72, 0.9114, 38.14, -24.78, 0.9114, 65.08, 0.05638, 0.9114, 77.3, 29.86, 0.9114, 61.83, 60.62, 0.9114, 53.23, 88.32, 0.9114, 24.38, 106.1, 0.9114, 0.8821, 91.57, 0.9114, -24.91, 92.91, 0.9114, -89.1, 70.75, 0.9114, -86.81, 23.17, 0.9114, -105.7, -12.17, 0.9114, -107.8, -42.93, 0.9114, -78.6, -66.05, 0.9114, -45.93, -70.06, 0.9114, -27.2, -85.15, 0.9114, -9.626, -92.22, 0.9114, 25.72, -91.46, 0.9114, 51.13, -72.73, 0.9114, 69.66, -66.62, 0.9114, 86.86, -48.85, 0.9114, 99.08, -6.057, 0.9114])
_sp.bezier_points.foreach_set('handle_left', [-13.89, 40.49, 0.9114, -27.17, 16.67, 0.9114, -4.28, -7.426, 0.9114, 33.04, -3.987, 0.9114, 7.767, 62.51, 0.9114, -42.04, 57.86, 0.9114, -41.71, 31.16, 0.9114, -57.45, 9.904, 0.9114, -55.1, -23.37, 0.9114, -27.05, -24.22, 0.9114, -8.91, -41.57, 0.9114, 12.84, -54.88, 0.9114, 30.08, -34.36, 0.9114, 56.91, -11.69, 0.9114, 77.79, 17.29, 0.9114, 66.86, 48.15, 0.9114, 60.17, 79.38, 0.9114, 37.61, 106.1, 0.9114, 11.33, 94.25, 0.9114, -14.93, 94.32, 0.9114, -74.24, 92.7, 0.9114, -82.72, 41.31, 0.9114, -101.4, 2.871, 0.9114, -112.7, -31.92, 0.9114, -92.02, -60.44, 0.9114, -57.76, -65.05, 0.9114, -35.3, -80.4, 0.9114, -16.9, -90.89, 0.9114, 12.65, -95.91, 0.9114, 40.18, -78.39, 0.9114, 63.21, -70.67, 0.9114, 82.03, -57.21, 0.9114, 94.31, -22.77, 0.9114])
_sp.bezier_points.foreach_set('handle_right', [-19.11, 22.29, 0.9114, -17.24, -4.762, 0.9114, 20.87, -6.351, 0.9114, 38.78, 38.82, 0.9114, -35.13, 65.35, 0.9114, -50.88, 38.33, 0.9114, -46.84, 11.51, 0.9114, -59.1, -12.76, 0.9114, -34.91, -35.13, 0.9114, -8.333, -31.65, 0.9114, 6.881, -50.89, 0.9114, 32.38, -47.08, 0.9114, 47.35, -13.84, 0.9114, 72.26, 10.38, 0.9114, 76.79, 43.29, 0.9114, 57.59, 71.12, 0.9114, 45.12, 98.77, 0.9114, 13.6, 106.1, 0.9114, -8.885, 89.07, 0.9114, -51.16, 89.2, 0.9114, -99.53, 55.35, 0.9114, -90.25, 7.906, 0.9114, -109.0, -23.74, 0.9114, -101.9, -56.23, 0.9114, -66.74, -71.0, 0.9114, -37.28, -73.72, 0.9114, -20.82, -88.89, 0.9114, 3.952, -94.7, 0.9114, 37.38, -87.48, 0.9114, 57.9, -69.24, 0.9114, 77.84, -61.49, 0.9114, 95.54, -33.8, 0.9114, 103.9, 10.65, 0.9114])
for _p, _l, _r in zip(_sp.bezier_points, ['AUTO', 'AUTO', 'AUTO', 'AUTO', 'AUTO', 'AUTO', 'AUTO', 'AUTO', 'AUTO', 'AUTO', 'AUTO', 'AUTO', 'AUTO', 'AUTO', 'AUTO', 'AUTO', 'AUTO', 'AUTO', 'AUTO', 'AUTO', 'AUTO', 'AUTO', 'AUTO', 'AUTO', 'AUTO', 'AUTO', 'AUTO', 'AUTO', 'AUTO', 'AUTO', 'AUTO', 'AUTO', 'AUTO'], ['AUTO', 'AUTO', 'AUTO', 'AUTO', 'AUTO', 'AUTO', 'AUTO', 'AUTO', 'AUTO', 'AUTO', 'AUTO', 'AUTO', 'AUTO', 'AUTO', 'AUTO', 'AUTO', 'AUTO', 'AUTO', 'AUTO', 'AUTO', 'AUTO', 'AUTO', 'AUTO', 'AUTO', 'AUTO', 'AUTO', 'AUTO', 'AUTO', 'AUTO', 'AUTO', 'AUTO', 'AUTO', 'AUTO']): _p.handle_left_type = _l; _p.handle_right_type = _r
_sp.bezier_points.foreach_set('radius', [0.2543, 0.2543, 0.2543, 0.2543, 0.2543, 0.2543, 0.2543, 0.2543, 0.2543, 0.2543, 0.2543, 0.2543, 0.2543, 0.2543, 0.2543, 0.2543, 0.2543, 0.2543, 0.2543, 0.2543, 0.2543, 0.2543, 0.2543, 0.2543, 0.2543, 0.2543, 0.2543, 0.2543, 0.2543, 0.2543, 0.2543, 0.2543, 0.2543])
_sp.order_u = 0
_sp.order_v = 0
_sp.resolution_u = 5
_sp = cu_beziercurve.splines.new('BEZIER'); _sp.bezier_points.add(0)
_sp.bezier_points.foreach_set('co', [248.4, -101.2, -63.3])
_sp.bezier_points.foreach_set('handle_left', [248.4, -101.2, -63.3])
_sp.bezier_points.foreach_set('handle_right', [248.4, -101.2, -63.3])
for _p, _l, _r in zip(_sp.bezier_points, ['AUTO'], ['AUTO']): _p.handle_left_type = _l; _p.handle_right_type = _r
_sp.bezier_points.foreach_set('radius', [0.2543])
_sp.order_u = 0
_sp.order_v = 0
_sp.resolution_u = 5
cu_beziercurve.use_path = True
cu_beziercurve.resolution_u = 5
cu_beziercurve.fill_mode = 'FULL'
cu_beziercurve_002 = bpy.data.curves.new('BezierCurve.002', 'CURVE')
cu_beziercurve_002.dimensions = '3D'
_sp = cu_beziercurve_002.splines.new('BEZIER'); _sp.bezier_points.add(24)
_sp.bezier_points.foreach_set('co', [-107.0, 62.63, 1.01, -118.6, 95.2, 1.01, -59.05, 110.3, 1.01, -74.85, 83.21, 1.01, -56.75, 45.37, 1.01, -48.29, 67.61, 1.01, -15.92, 67.78, 1.01, -38.16, 34.91, 1.01, -34.35, -5.59, 1.01, -77.17, -18.04, 1.01, -79.55, 4.203, 1.01, -109.9, 17.15, 1.01, -61.07, -48.25, 1.01, -39.66, -34.14, 1.01, -32.52, -55.05, 1.01, -10.44, -109.7, 1.01, -14.26, -69.66, 1.01, 5.158, -59.87, 1.01, 5.158, -27.5, 1.01, -16.59, -11.57, 1.01, 29.23, 15.82, 1.01, 11.13, 33.25, 1.01, 56.61, 75.41, 1.01, 65.24, 40.39, 1.01, 56.12, 27.61, 1.01])
_sp.bezier_points.foreach_set('handle_left', [-101.4, 55.36, 1.01, -122.6, 86.95, 1.01, -74.21, 117.9, 1.01, -60.61, 89.11, 1.01, -80.93, 41.44, 1.01, -48.29, 59.63, 1.01, -21.45, 81.47, 1.01, -37.06, 43.88, 1.01, -30.42, 7.388, 1.01, -61.68, -20.55, 1.01, -91.77, -2.478, 1.01, -78.7, 42.71, 1.01, -103.1, -68.79, 1.01, -43.72, -34.8, 1.01, -25.85, -45.8, 1.01, -37.99, -109.7, 1.01, -20.86, -81.32, 1.01, 1.271, -61.77, 1.01, 25.51, -30.8, 1.01, -14.95, -21.66, 1.01, 35.85, -6.055, 1.01, 14.81, 25.73, 1.01, 30.9, 101.1, 1.01, 69.66, 51.05, 1.01, 56.12, 30.37, 1.01])
_sp.bezier_points.foreach_set('handle_right', [-112.7, 69.9, 1.01, -105.4, 122.1, 1.01, -36.05, 94.9, 1.01, -97.48, 73.84, 1.01, -48.88, 46.65, 1.01, -48.29, 82.38, 1.01, -4.778, 40.19, 1.01, -39.82, 21.45, 1.01, -38.9, -20.61, 1.01, -82.99, -17.09, 1.01, -64.63, 12.36, 1.01, -146.0, -12.5, 1.01, -57.37, -46.44, 1.01, -28.39, -32.31, 1.01, -48.63, -77.4, 1.01, -10.44, -96.27, 1.01, -12.13, -65.9, 1.01, 23.68, -50.81, 1.01, -4.936, -25.86, 1.01, -20.25, 11.0, 1.01, 26.8, 23.84, 1.01, -4.843, 65.92, 1.01, 64.78, 67.25, 1.01, 64.19, 37.84, 1.01, 56.12, 24.84, 1.01])
for _p, _l, _r in zip(_sp.bezier_points, ['ALIGNED', 'ALIGNED', 'FREE', 'ALIGNED', 'ALIGNED', 'ALIGNED', 'ALIGNED', 'ALIGNED', 'ALIGNED', 'ALIGNED', 'ALIGNED', 'ALIGNED', 'ALIGNED', 'ALIGNED', 'ALIGNED', 'FREE', 'ALIGNED', 'ALIGNED', 'ALIGNED', 'ALIGNED', 'ALIGNED', 'ALIGNED', 'ALIGNED', 'ALIGNED', 'ALIGNED'], ['ALIGNED', 'ALIGNED', 'FREE', 'ALIGNED', 'ALIGNED', 'ALIGNED', 'ALIGNED', 'ALIGNED', 'ALIGNED', 'ALIGNED', 'ALIGNED', 'ALIGNED', 'ALIGNED', 'ALIGNED', 'ALIGNED', 'FREE', 'ALIGNED', 'ALIGNED', 'ALIGNED', 'ALIGNED', 'ALIGNED', 'ALIGNED', 'ALIGNED', 'ALIGNED', 'ALIGNED']): _p.handle_left_type = _l; _p.handle_right_type = _r
_sp.order_u = 0
_sp.order_v = 0
_sp = cu_beziercurve_002.splines.new('BEZIER'); _sp.bezier_points.add(0)
_sp.bezier_points.foreach_set('co', [23.44, -6.669, 1.01])
_sp.bezier_points.foreach_set('handle_left', [23.44, -6.669, 1.01])
_sp.bezier_points.foreach_set('handle_right', [23.44, -6.669, 1.01])
for _p, _l, _r in zip(_sp.bezier_points, ['ALIGNED'], ['ALIGNED']): _p.handle_left_type = _l; _p.handle_right_type = _r
_sp.order_u = 0
_sp.order_v = 0
cu_beziercurve_002.use_path = True
cu_beziercurve_002.fill_mode = 'FULL'
cu_beziercurve_002.twist_mode = 'TANGENT'
arm_armature = bpy.data.armatures.new('Armature')  # bones are not reproduced

# ---- objects
ob_light = bpy.data.objects.new('Light', light_light)
ob_camera = bpy.data.objects.new('Camera', cam_camera)
ob_empty = bpy.data.objects.new('Empty', None)
ob_empty_001 = bpy.data.objects.new('Empty.001', None)
ob_empty_002 = bpy.data.objects.new('Empty.002', None)
ob_empty_003 = bpy.data.objects.new('Empty.003', None)
ob_empty_004 = bpy.data.objects.new('Empty.004', None)
ob_empty_005 = bpy.data.objects.new('Empty.005', None)
ob_empty_006 = bpy.data.objects.new('Empty.006', None)
ob_empty_007 = bpy.data.objects.new('Empty.007', None)
ob_plane = bpy.data.objects.new('Plane', me_plane)
ob_beziercurve = bpy.data.objects.new('BezierCurve', cu_beziercurve)
ob_vert = bpy.data.objects.new('Vert', me_vert)
ob_beziercurve_001 = bpy.data.objects.new('BezierCurve.001', cu_beziercurve_002)
ob_armature = bpy.data.objects.new('Armature', arm_armature)
ob_ant = bpy.data.objects.new('Ant', me_cube_004)
ob_legset_l = bpy.data.objects.new('LegSet.L', None)
ob_legset_r = bpy.data.objects.new('LegSet.R', None)

# ---- transforms, parenting, visibility, modifiers, constraints
ob_light.location = (4.076, 1.005, 5.904)
ob_light.rotation_euler = (0.6503, 0.05522, 1.866)
ob_light.lock_rotations_4d = False
ob_light.empty_display_type = 'ARROWS'
ob_light.color = (0.0, 0.0, 0.0, 0.0)
ob_light.lineart.crease_threshold = 0.0
ob_camera.location = (7.359, -6.926, 4.958)
ob_camera.rotation_euler = (1.109, 0.0, 0.8149)
ob_camera.lock_rotations_4d = False
ob_camera.empty_display_type = 'ARROWS'
ob_camera.color = (0.0, 0.0, 0.0, 0.0)
ob_camera.display_type = 'WIRE'
ob_camera.lineart.crease_threshold = 0.0
ob_empty.location = (0.0, 0.0, -1.261)
ob_empty.rotation_euler = (0.0, -0.0, 1.571)
ob_empty.empty_display_type = 'IMAGE'
ob_empty.empty_display_size = 5.0
ob_empty_001.location = (-0.0303, 4.184, -0.3722)
ob_empty_001.rotation_euler = (1.571, -0.0, 3.142)
ob_empty_001.scale = (1.464, 1.464, 1.464)
ob_empty_001.empty_display_type = 'IMAGE'
ob_empty_001.empty_display_size = 5.0
ob_empty_002.parent = ob_legset_l
ob_empty_002.location = (-0.9456, -0.8004, 0.5553)
ob_empty_002.scale = (0.5, 0.5, 0.5)
ob_empty_003.parent = ob_legset_r
ob_empty_003.location = (0.2281, -1.24, 0.4596)
ob_empty_003.scale = (0.5, 0.5, 0.5)
ob_empty_004.parent = ob_legset_l
ob_empty_004.location = (0.8557, -0.9843, 0.471)
ob_empty_004.scale = (0.5, 0.5, 0.5)
ob_empty_005.parent = ob_legset_r
ob_empty_005.location = (0.8557, 0.9843, 0.471)
ob_empty_005.scale = (0.5, 0.5, 0.5)
ob_empty_006.parent = ob_legset_r
ob_empty_006.location = (-0.9456, 0.8004, 0.5553)
ob_empty_006.scale = (0.5, 0.5, 0.5)
ob_empty_007.parent = ob_legset_l
ob_empty_007.location = (0.2281, 1.24, 0.4596)
ob_empty_007.scale = (0.5, 0.5, 0.5)
ob_plane.location = (0.0, 0.0, 24.3)
ob_beziercurve.location = (0.0, 0.0, 0.0)
ob_vert.location = (-78.9, 62.47, 13.22)
_m = ob_vert.modifiers.new('ParticleSystem', 'PARTICLE_SYSTEM')
ob_beziercurve_001.location = (27.89, 0.0, 0.0)
ob_armature.location = (0.5144, 0.0, 1.061)
ob_armature.rotation_euler = (-0.008209, 4.201e-10, -1.571)
ob_ant.parent = ob_armature
ob_ant.matrix_parent_inverse = Matrix(((-4.371e-08, -1.0, 0.0, 2.248e-08), (1.0, -4.371e-08, -0.0, -0.5144), (0.0, -0.0, 1.0, -1.061), (-0.0, 0.0, -0.0, 1.0)))
ob_ant.location = (-0.1844, 0.0, 1.061)
ob_ant.rotation_euler = (1.568, -6.659, -3.133)
ob_ant.scale = (0.2339, 0.2339, 0.2339)
_vg = ob_ant.vertex_groups.new(name='Group')
_vg = ob_ant.vertex_groups.new(name='L.LegMid.001')
for _i, _w in zip([268, 269, 270, 271, 272, 273, 274, 275, 276, 277, 278, 279, 280, 281, 282, 283], [0.8744, 0.7969, 0.8646, 0.8971, 0.9157, 0.7789, 0.9423, 0.9137, 0.964, 0.9497, 0.949, 0.9453, 0.9599, 0.9476, 0.9106, 0.9414]): _vg.add([_i], _w, 'REPLACE')
_vg = ob_ant.vertex_groups.new(name='L.LegMid.02')
for _i, _w in zip([268, 269, 270, 271, 272, 273, 274, 275, 276, 277, 278, 279, 280, 281, 282, 283, 284, 285, 286, 287, 288, 289, 290, 291, 292, 294, 295, 296, 297, 298, 299], [0.1256, 0.2031, 0.1354, 0.1029, 0.08433, 0.2211, 0.05766, 0.08626, 0.02196, 0.05031, 0.05099, 0.05466, 0.03015, 0.05235, 0.08945, 0.05864, 0.9999, 0.9999, 0.9999, 1.0, 0.9992, 0.9995, 0.9999, 0.9998, 0.9911, 0.9881, 0.3225, 0.9811, 0.4865, 0.9825, 0.4774]): _vg.add([_i], _w, 'REPLACE')
_vg = ob_ant.vertex_groups.new(name='L.LegMid.003')
for _i, _w in zip([293, 295, 297, 299, 300, 301, 302, 303, 304, 305, 306, 307, 308, 309, 310, 311, 312, 313, 314, 315], [0.9869, 0.6775, 0.5135, 0.5226, 1.0, 1.0, 1.0, 1.0, 1.0, 1.0, 1.0, 1.0, 0.9985, 0.9999, 0.9969, 0.9967, 0.8643, 0.8353, 0.8854, 0.8744]): _vg.add([_i], _w, 'REPLACE')
_vg = ob_ant.vertex_groups.new(name='L.LegMid.004')
for _i, _w in zip([312, 313, 314, 315, 316, 317, 318, 319, 320, 321, 322, 323, 324, 325, 326, 327, 328, 329, 330, 331, 332, 333, 334, 335], [0.1357, 0.1647, 0.1146, 0.1256, 0.9898, 0.9941, 0.9848, 0.9864, 1.0, 1.0, 0.9999, 0.9999, 1.0, 1.0, 1.0, 1.0, 1.0, 1.0, 1.0, 1.0, 1.0, 1.0, 1.0, 1.0]): _vg.add([_i], _w, 'REPLACE')
_vg = ob_ant.vertex_groups.new(name='R.LegMid.001')
for _i, _w in zip([336, 337, 338, 339, 340, 341, 342, 343, 344, 345, 346, 347, 348, 349, 350, 351], [0.8786, 0.8025, 0.869, 0.9008, 0.9188, 0.7831, 0.9447, 0.9166, 0.9656, 0.9515, 0.9509, 0.9473, 0.9617, 0.9495, 0.913, 0.9433]): _vg.add([_i], _w, 'REPLACE')
_vg = ob_ant.vertex_groups.new(name='R.LegMid.02')
for _i, _w in zip([336, 337, 338, 339, 340, 341, 342, 343, 344, 345, 346, 347, 348, 349, 350, 351, 352, 353, 354, 355, 356, 357, 358, 359, 360, 362, 363, 364, 365, 366, 367], [0.1214, 0.1975, 0.131, 0.09924, 0.08122, 0.2169, 0.05534, 0.08341, 0.01886, 0.04696, 0.04822, 0.05275, 0.02668, 0.05048, 0.08703, 0.05667, 0.9999, 0.9999, 0.9999, 1.0, 0.9992, 0.9995, 0.9999, 0.9997, 0.9913, 0.9883, 0.3209, 0.9806, 0.4858, 0.9823, 0.4769]): _vg.add([_i], _w, 'REPLACE')
_vg = ob_ant.vertex_groups.new(name='R.LegMid.003')
for _i, _w in zip([361, 363, 365, 367, 368, 369, 370, 371, 372, 373, 374, 375, 376, 377, 378, 379, 380, 381, 382, 383], [0.9902, 0.6791, 0.5142, 0.5231, 1.0, 1.0, 1.0, 1.0, 1.0, 1.0, 1.0, 1.0, 0.9984, 0.9998, 0.9966, 0.9965, 0.86, 0.8334, 0.8807, 0.8701]): _vg.add([_i], _w, 'REPLACE')
_vg = ob_ant.vertex_groups.new(name='R.LegMid.004')
for _i, _w in zip([380, 381, 382, 383, 384, 385, 386, 387, 388, 389, 390, 391, 392, 393, 394, 395, 396, 397, 398, 399, 400, 401, 402, 403], [0.14, 0.1666, 0.1193, 0.1299, 0.9885, 0.9922, 0.9838, 0.9853, 1.0, 1.0, 0.9999, 0.9999, 1.0, 1.0, 1.0, 1.0, 1.0, 1.0, 1.0, 1.0, 1.0, 1.0, 1.0, 1.0]): _vg.add([_i], _w, 'REPLACE')
_vg = ob_ant.vertex_groups.new(name='Control')
_vg = ob_ant.vertex_groups.new(name='Body.002')
for _i, _w in zip([50, 51, 53, 55, 57, 59, 110], [0.1096, 0.08616, 0.06538, 0.0561, 0.05606, 0.06536, 0.2398]): _vg.add([_i], _w, 'REPLACE')
_vg = ob_ant.vertex_groups.new(name='Body.001')
for _i, _w in zip([50, 51, 53, 55, 57, 59, 70, 71, 72, 73, 74, 75, 76, 77, 78, 79, 110], [0.1096, 0.08616, 0.06538, 0.0561, 0.05606, 0.06536, 1.0, 1.0, 1.0, 1.0, 1.0, 1.0, 1.0, 1.0, 1.0, 1.0, 0.2398]): _vg.add([_i], _w, 'REPLACE')
_vg = ob_ant.vertex_groups.new(name='Head')
for _i, _w in zip([32, 33, 34, 35, 36, 37, 38, 39, 40, 41, 42, 43, 44, 45, 46, 47, 48, 49, 115, 116, 117, 118, 119, 120, 121, 122, 123, 124, 125, 126], [0.9772, 0.9416, 0.9926, 0.9847, 0.9926, 0.9938, 0.9657, 0.9693, 0.6273, 0.6394, 0.9802, 0.9824, 0.9952, 0.9923, 0.8962, 0.9081, 0.9361, 0.9884, 0.9907, 0.9707, 0.9914, 0.9874, 0.9947, 0.9822, 0.9714, 0.8487, 0.2874, 0.9808, 0.9189, 0.9515]): _vg.add([_i], _w, 'REPLACE')
_vg = ob_ant.vertex_groups.new(name='L.Antenna.01')
for _i, _w in zip([0, 1, 2, 3, 4, 5, 6, 7, 33, 38, 39, 40, 41, 46, 47, 48, 116, 121, 122, 123, 125, 126], [0.9984, 1.0, 0.9965, 0.9998, 1.0, 1.0, 1.0, 1.0, 0.05844, 0.01854, 0.0114, 0.3727, 0.3606, 0.1038, 0.09191, 0.06389, 0.008602, 0.007266, 0.1513, 0.7126, 0.08107, 0.04692]): _vg.add([_i], _w, 'REPLACE')
_vg = ob_ant.vertex_groups.new(name='L.Antenna.002')
_vg = ob_ant.vertex_groups.new(name='L.Antenna.003')
for _i, _w in zip([8, 9, 10, 11, 12, 13, 14, 15], [1.0, 1.0, 0.9968, 0.9977, 1.0, 1.0, 1.0, 1.0]): _vg.add([_i], _w, 'REPLACE')
_vg = ob_ant.vertex_groups.new(name='R.Antenna.001')
for _i, _w in zip([16, 17, 18, 19, 20, 21, 22, 23], [0.9981, 1.0, 0.9968, 0.9999, 1.0, 1.0, 1.0, 1.0]): _vg.add([_i], _w, 'REPLACE')
_vg = ob_ant.vertex_groups.new(name='R.Antenna.002')
_vg = ob_ant.vertex_groups.new(name='R.Antenna.003')
for _i, _w in zip([24, 25, 26, 27, 28, 29, 30, 31], [0.9997, 1.001, 0.998, 0.9965, 1.0, 1.0, 1.0, 0.9999]): _vg.add([_i], _w, 'REPLACE')
_vg = ob_ant.vertex_groups.new(name='L.LegFront.001')
for _i, _w in zip([50, 51, 52, 53, 54, 55, 56, 57, 58, 59, 110, 111, 112, 113, 114, 132, 133, 134, 135, 136, 137, 138, 139, 140, 141, 142, 143, 144, 145, 146, 147], [0.3918, 0.4181, 0.09532, 0.3751, 0.2175, 0.4161, 0.8058, 0.4844, 0.8681, 0.5038, 0.2603, 0.06469, 0.3152, 0.6652, 0.8921, 0.6335, 0.5782, 0.579, 0.7985, 0.9681, 0.9663, 0.9814, 0.9633, 0.9961, 0.9963, 0.9991, 0.9969, 0.9935, 0.9958, 0.9951, 0.9963]): _vg.add([_i], _w, 'REPLACE')
_vg = ob_ant.vertex_groups.new(name='L.LegFront.002')
for _i, _w in zip([132, 133, 134, 135, 136, 137, 139, 148, 149, 150, 151, 152, 153, 154, 155, 156, 157, 158, 159, 160, 161, 162, 163], [0.3665, 0.4218, 0.421, 0.2015, 0.01377, 0.01741, 0.02343, 0.9996, 0.9996, 0.9996, 0.9995, 0.9999, 0.9998, 0.9992, 0.9996, 0.9829, 0.2379, 0.9885, 0.6919, 0.9974, 0.9271, 0.998, 0.9728]): _vg.add([_i], _w, 'REPLACE')
_vg = ob_ant.vertex_groups.new(name='L.LegFront.003')
for _i, _w in zip([157, 159, 161, 163, 164, 165, 166, 167, 168, 169, 170, 171, 172, 173, 174, 175, 176, 177, 178, 179], [0.7621, 0.3081, 0.07293, 0.004413, 1.0, 1.0, 1.0, 1.0, 0.9999, 1.0, 0.9997, 1.0, 0.984, 0.9764, 0.9729, 0.9736, 0.3123, 0.2806, 0.2151, 0.2143]): _vg.add([_i], _w, 'REPLACE')
_vg = ob_ant.vertex_groups.new(name='L.LegFront.004')
for _i, _w in zip([174, 175, 176, 177, 178, 179, 180, 181, 182, 183, 184, 185, 186, 187, 188, 189, 190, 191, 192, 193, 194, 195, 196, 197, 198, 199], [0.004219, 0.002703, 0.6877, 0.7194, 0.7849, 0.7857, 0.9921, 0.9897, 0.9924, 0.9924, 1.0, 1.0, 1.0, 1.0, 1.0, 1.0, 1.0, 1.0, 1.0, 1.0, 1.0, 1.0, 1.0, 1.0, 1.0, 1.0]): _vg.add([_i], _w, 'REPLACE')
_vg = ob_ant.vertex_groups.new(name='R.LegFront.001')
for _i, _w in zip([50, 51, 52, 53, 54, 55, 56, 57, 58, 59, 110, 111, 112, 113, 114, 200, 201, 202, 203, 204, 205, 206, 207, 208, 209, 210, 211, 212, 213, 214, 215], [0.3889, 0.4096, 0.8636, 0.4941, 0.7633, 0.4717, 0.1773, 0.4035, 0.09041, 0.3655, 0.2601, 0.8896, 0.6409, 0.2917, 0.06213, 0.6355, 0.5798, 0.5796, 0.7975, 0.9687, 0.9658, 0.9817, 0.9628, 0.9963, 0.9965, 0.9994, 0.9971, 0.9936, 0.9959, 0.9951, 0.9964]): _vg.add([_i], _w, 'REPLACE')
_vg = ob_ant.vertex_groups.new(name='R.LegFront.002')
for _i, _w in zip([200, 201, 202, 203, 204, 205, 207, 216, 217, 218, 219, 220, 221, 222, 223, 224, 225, 226, 227, 228, 229, 230, 231], [0.3645, 0.4202, 0.4204, 0.2025, 0.01258, 0.01849, 0.02445, 0.9996, 0.9996, 0.9996, 0.9995, 0.9999, 0.9998, 0.9992, 0.9996, 0.9833, 0.2464, 0.9886, 0.693, 0.9976, 0.936, 0.9979, 0.969]): _vg.add([_i], _w, 'REPLACE')
_vg = ob_ant.vertex_groups.new(name='R.LegFront.003')
for _i, _w in zip([225, 227, 229, 231, 232, 233, 234, 235, 236, 237, 238, 239, 240, 241, 242, 243, 244, 245, 246, 247], [0.7536, 0.307, 0.06404, 0.01193, 1.0, 1.0, 1.0, 1.0, 0.9994, 0.9999, 0.9994, 0.9999, 0.9588, 0.8864, 0.9587, 0.9475, 0.3957, 0.3434, 0.2708, 0.2663]): _vg.add([_i], _w, 'REPLACE')
_vg = ob_ant.vertex_groups.new(name='R.LegFront.004')
for _i, _w in zip([240, 241, 242, 243, 244, 245, 246, 247, 248, 249, 250, 251, 252, 253, 254, 255, 256, 257, 258, 259, 260, 261, 262, 263, 264, 265, 266, 267], [0.03237, 0.1136, 0.03257, 0.05252, 0.6043, 0.6566, 0.7292, 0.7337, 0.989, 0.9848, 0.9896, 0.9895, 1.0, 1.0, 1.0, 0.9999, 1.0, 1.0, 1.0, 1.0, 1.0, 1.0, 1.0, 1.0, 1.0, 1.0, 1.0, 1.0]): _vg.add([_i], _w, 'REPLACE')
_vg = ob_ant.vertex_groups.new(name='Body.003')
for _i, _w in zip([60, 62, 63, 64, 66, 68, 69], [0.9253, 0.9171, 0.02137, 0.9055, 0.8978, 0.9133, 0.02878]): _vg.add([_i], _w, 'REPLACE')
_vg = ob_ant.vertex_groups.new(name='Body.004')
for _i, _w in zip([60, 61, 63, 69, 80, 81, 82, 83, 84, 85, 86, 87, 88, 89, 90, 91, 92, 93, 94, 95, 97, 99, 101, 103, 109, 128, 129, 130, 131], [0.04901, 0.8807, 0.1123, 0.1247, 0.8102, 0.9949, 0.6995, 0.9825, 0.4187, 0.9604, 0.6918, 0.9697, 0.8053, 0.9869, 0.9779, 0.9461, 0.8777, 0.9233, 0.9627, 0.4454, 0.103, 0.08085, 0.1737, 0.4087, 0.008084, 0.001748, 0.05382, 0.08831, 0.0778]): _vg.add([_i], _w, 'REPLACE')
_vg = ob_ant.vertex_groups.new(name='Body.005')
for _i, _w in zip([95, 96, 97, 98, 99, 100, 101, 102, 103, 104, 105, 106, 107, 108, 109, 127, 128, 129, 130, 131], [0.5546, 0.9954, 0.897, 0.9982, 0.9191, 0.9986, 0.8263, 0.9969, 0.5913, 0.9947, 0.9761, 0.9918, 0.9906, 0.9808, 0.971, 0.9758, 0.9741, 0.9462, 0.9117, 0.9222]): _vg.add([_i], _w, 'REPLACE')
_vg = ob_ant.vertex_groups.new(name='L.LegBack.01')
for _i, _w in zip([61, 66, 67, 68, 69, 404, 405, 406, 407, 408, 409, 410, 411, 412, 413, 414, 415, 416, 417, 418, 419, 420, 421, 422, 423], [0.04845, 0.08256, 0.9949, 0.06508, 0.8282, 1.0, 1.0, 1.0, 1.0, 1.0, 1.0, 1.0, 1.0, 1.0, 1.0, 1.0, 1.0, 1.0, 1.0, 1.0, 1.0, 0.4448, 0.442, 0.4719, 0.4544]): _vg.add([_i], _w, 'REPLACE')
_vg = ob_ant.vertex_groups.new(name='L.LegBack.02')
for _i, _w in zip([420, 421, 422, 423, 424, 425, 426, 427, 428, 429, 430, 431, 432, 433, 434, 435, 437, 439, 441, 443], [0.5552, 0.558, 0.5281, 0.5456, 0.9933, 0.9834, 0.9856, 0.9764, 0.9848, 0.01422, 0.9846, 0.1641, 0.9802, 0.1506, 0.9802, 0.1882, 0.5161, 0.6523, 0.6844, 0.9918]): _vg.add([_i], _w, 'REPLACE')
_vg = ob_ant.vertex_groups.new(name='L.LegBack.004')
for _i, _w in zip([429, 431, 433, 435, 436, 437, 438, 439, 440, 441, 442, 444, 445, 446, 447], [0.9679, 0.8358, 0.8494, 0.8118, 0.9849, 0.4839, 0.9844, 0.3478, 0.996, 0.3156, 0.9876, 0.9965, 0.9945, 0.9951, 0.9884]): _vg.add([_i], _w, 'REPLACE')
_vg = ob_ant.vertex_groups.new(name='L.LegBack.04')
for _i, _w in zip([448, 449, 450, 451, 452, 453, 454, 455, 456, 457, 458, 459, 460, 461, 462, 463, 464, 465, 466, 467, 468, 469, 470, 471], [0.9817, 0.9791, 0.9913, 0.9887, 0.9998, 0.9997, 1.0, 0.9999, 1.0, 1.0, 1.0, 1.0, 1.0, 1.0, 1.0, 1.0, 1.0, 1.0, 1.0, 1.0, 1.0, 1.0, 1.0, 1.0]): _vg.add([_i], _w, 'REPLACE')
_vg = ob_ant.vertex_groups.new(name='R.LegBack.01')
for _i, _w in zip([61, 62, 63, 64, 65, 80, 82, 84, 85, 86, 87, 88, 91, 92, 93, 94, 472, 473, 474, 475, 476, 477, 478, 479, 480, 481, 482, 483, 484, 485, 486, 487, 488, 489, 490, 491], [0.05025, 0.06271, 0.845, 0.07529, 0.9928, 0.1898, 0.3005, 0.5813, 0.0292, 0.3082, 0.01054, 0.1947, 0.05394, 0.1223, 0.07666, 0.02457, 1.0, 1.0, 1.0, 1.0, 1.0, 1.0, 1.0, 1.0, 1.0, 1.0, 1.0, 1.0, 1.0, 1.0, 1.0, 1.0, 0.4472, 0.4447, 0.476, 0.4574]): _vg.add([_i], _w, 'REPLACE')
_vg = ob_ant.vertex_groups.new(name='R.LegBack.02')
for _i, _w in zip([488, 489, 490, 491, 492, 493, 494, 495, 496, 497, 498, 499, 500, 501, 502, 503, 505, 507, 509, 511], [0.5527, 0.5553, 0.524, 0.5426, 0.993, 0.9835, 0.9858, 0.9769, 0.985, 0.02409, 0.985, 0.1684, 0.9798, 0.1549, 0.9803, 0.1923, 0.515, 0.6535, 0.6859, 0.996]): _vg.add([_i], _w, 'REPLACE')
_vg = ob_ant.vertex_groups.new(name='R.LegBack.004')
for _i, _w in zip([497, 499, 501, 503, 504, 505, 506, 507, 508, 509, 510, 512, 513, 514, 515], [0.9629, 0.8316, 0.8451, 0.8076, 0.9858, 0.485, 0.9853, 0.3465, 0.9961, 0.3141, 0.9882, 0.9968, 0.9947, 0.9945, 0.9881]): _vg.add([_i], _w, 'REPLACE')
_vg = ob_ant.vertex_groups.new(name='R.LegBack.04')
for _i, _w in zip([516, 517, 518, 519, 520, 521, 522, 523, 524, 525, 526, 527, 528, 529, 530, 531, 532, 533, 534, 535, 536, 537, 538, 539], [0.9827, 0.9796, 0.9918, 0.989, 0.9999, 0.9998, 1.0, 0.9999, 1.0, 1.0, 1.0, 1.0, 1.0, 1.0, 1.0, 1.0, 1.0, 1.0, 1.0, 1.0, 1.0, 1.0, 1.0, 1.0]): _vg.add([_i], _w, 'REPLACE')
_m = ob_ant.modifiers.new('Armature', 'ARMATURE')
_m.object = ob_armature
_m = ob_ant.modifiers.new('GeometryNodes', 'NODES')
_m.node_group = None
ob_legset_l.location = (-0.2742, 0.0, 0.0)
ob_legset_l.rotation_euler = (0.0, -0.0, -0.0181)
ob_legset_r.location = (-0.07629, 0.0, 0.0)
ob_legset_r.rotation_euler = (0.0, -0.0, -0.0543)

# ---- collection membership
col_collection.objects.link(ob_light)
col_collection.objects.link(ob_camera)
col_collection.objects.link(ob_empty)
col_collection.objects.link(ob_empty_001)
col_collection.objects.link(ob_empty_002)
col_collection.objects.link(ob_empty_003)
col_collection.objects.link(ob_empty_004)
col_collection.objects.link(ob_empty_005)
col_collection.objects.link(ob_empty_006)
col_collection.objects.link(ob_empty_007)
col_collection.objects.link(ob_plane)
col_collection.objects.link(ob_beziercurve)
col_collection.objects.link(ob_vert)
col_collection.objects.link(ob_beziercurve_001)
col_ant.objects.link(ob_armature)
col_ant.objects.link(ob_ant)
col_ant.objects.link(ob_legset_l)
col_ant.objects.link(ob_legset_r)

# ---- scene / render settings (as saved in the file)
scene.camera = ob_camera
scene.frame_start = 0; scene.frame_end = 1200; scene.frame_set(968)
scene.render.engine = 'BLENDER_EEVEE_NEXT'
scene.cycles.sampling_pattern = 'TABULATED_SOBOL'
scene.view_settings.view_transform = 'Filmic'
bpy.context.view_layer.update()
